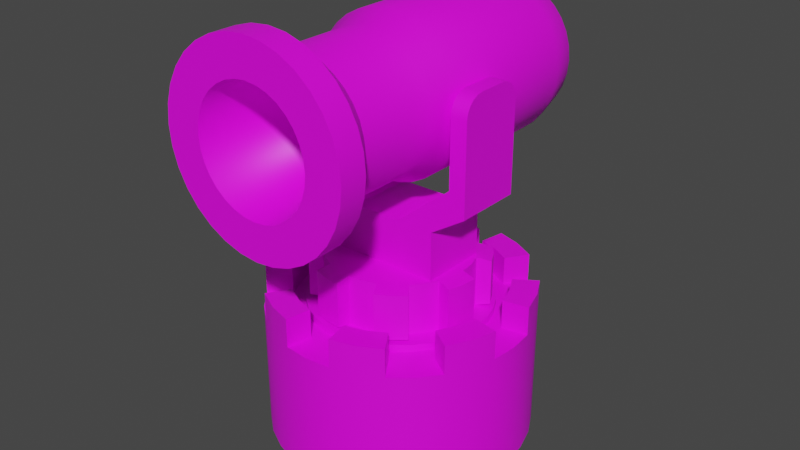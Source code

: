 # Source: Direct.blend  (saved by Blender 3.6.13; exported with 4.5.12 LTS)
import bpy
from mathutils import Matrix  # noqa: F401  (used for matrix-valued properties, if any)

bpy.ops.wm.read_factory_settings(use_empty=True)
scene = bpy.context.scene
scene.name = 'Scene'

# ---- images (referenced by path relative to the original .blend; pixels are not part of the script)
import os
ASSET_DIR = os.environ.get("B2B_ASSET_DIR", "")  # directory of the original .blend (textures are referenced by path, not embedded)
HERE = os.path.dirname(os.path.abspath(__file__))  # packed textures are extracted next to this script under _unpacked/

def load_image(name, relpath, width, height, colorspace="sRGB"):
    """Load a texture the original file referenced (path relative to the .blend, or extracted next to this script)."""
    p = next((c for c in (os.path.join(HERE, relpath), os.path.join(ASSET_DIR, relpath)) if relpath and os.path.exists(c)), "")
    if p:
        img = bpy.data.images.load(p, check_existing=True)
        img.name = name
    else:  # same state as the original file: an image datablock whose file is absent (Cycles renders it pink)
        img = bpy.data.images.new(name, width, height)
        img.source = "FILE"
        img.filepath = "//" + (relpath or name)
    img.colorspace_settings.name = colorspace
    return img
img_maincolors_png = load_image('MainColors.png', 'MainColors.psd', 1024, 1024, 'sRGB')

# ---- materials (node trees are filled in below, after node groups)
mat_maincolors = bpy.data.materials.new('MainColors')
mat_maincolors.use_transparent_shadow = False

# ---- node groups
ng_auto_smooth = bpy.data.node_groups.new('Auto Smooth', 'GeometryNodeTree')
_s = ng_auto_smooth.interface.new_socket(name='Geometry', in_out='OUTPUT', socket_type='NodeSocketGeometry')
_s = ng_auto_smooth.interface.new_socket(name='Geometry', in_out='INPUT', socket_type='NodeSocketGeometry')
_s = ng_auto_smooth.interface.new_socket(name='Angle', in_out='INPUT', socket_type='NodeSocketFloat')
_s.subtype = 'ANGLE'
_s.min_value = 0.0
_s.max_value = 3.142
ng_auto_smooth.is_modifier = True
_N = ng_auto_smooth.nodes; _L = ng_auto_smooth.links
n0 = _N.new('NodeGroupOutput'); n0.name = 'Group Output'; n0.location = (480, -100)
n1 = _N.new('NodeGroupInput'); n1.name = 'Group Input'; n1.location = (-420, -300)
n2 = _N.new('NodeGroupInput'); n2.name = 'Group Input.001'; n2.location = (-60, -100)
n3 = _N.new('GeometryNodeSetShadeSmooth'); n3.name = 'Set Shade Smooth'; n3.location = (120, -100)
n3.domain = 'EDGE'
n4 = _N.new('GeometryNodeSetShadeSmooth'); n4.name = 'Set Shade Smooth.001'; n4.location = (300, -100)
n5 = _N.new('GeometryNodeInputMeshEdgeAngle'); n5.name = 'Edge Angle'; n5.location = (-420, -220)
n6 = _N.new('GeometryNodeInputEdgeSmooth'); n6.name = 'Is Edge Smooth'; n6.location = (-60, -160)
n7 = _N.new('GeometryNodeInputShadeSmooth'); n7.name = 'Is Face Smooth'; n7.location = (-240, -340)
n8 = _N.new('FunctionNodeBooleanMath'); n8.name = 'Boolean Math'; n8.location = (-60, -220)
n9 = _N.new('FunctionNodeCompare'); n9.name = 'Compare'; n9.location = (-240, -180)
n9.operation = 'LESS_EQUAL'
_L.new(n5.outputs[0], n9.inputs[0])
_L.new(n4.outputs[0], n0.inputs[0])
_L.new(n1.outputs[1], n9.inputs[1])
_L.new(n9.outputs[0], n8.inputs[0])
_L.new(n7.outputs[0], n8.inputs[1])
_L.new(n2.outputs[0], n3.inputs[0])
_L.new(n6.outputs[0], n3.inputs[1])
_L.new(n3.outputs[0], n4.inputs[0])
_L.new(n8.outputs[0], n3.inputs[2])
n0.is_active_output = True

# ---- material node trees
mat_maincolors.use_nodes = True; mat_maincolors.node_tree.nodes.clear()
_N = mat_maincolors.node_tree.nodes; _L = mat_maincolors.node_tree.links
n0 = _N.new('ShaderNodeOutputMaterial'); n0.name = 'Material Output'; n0.location = (300, 300)
n1 = _N.new('ShaderNodeTexImage'); n1.name = 'Image Texture'; n1.location = (-919, 405)
n1.image = img_maincolors_png
n2 = _N.new('ShaderNodeBsdfPrincipled'); n2.name = 'Principled BSDF'; n2.location = (-250, 369)
n2.distribution = 'GGX'
n2.subsurface_method = 'RANDOM_WALK_SKIN'
n2.inputs[3].default_value = 1.45
n2.inputs[27].default_value = (0.0, 0.0, 0.0, 1.0)
n2.inputs[28].default_value = 1.0
_L.new(n2.outputs[0], n0.inputs[0])
_L.new(n1.outputs[0], n2.inputs[0])
n0.is_active_output = True

# ---- world
world_world = bpy.data.worlds.new('World'); scene.world = world_world
world_world.use_nodes = True; world_world.node_tree.nodes.clear()
_N = world_world.node_tree.nodes; _L = world_world.node_tree.links
n0 = _N.new('ShaderNodeOutputWorld'); n0.name = 'World Output'; n0.location = (300, 300)
n1 = _N.new('ShaderNodeBackground'); n1.name = 'Background'; n1.location = (10, 300)
n1.inputs[0].default_value = (0.05088, 0.05088, 0.05088, 1.0)
_L.new(n1.outputs[0], n0.inputs[0])
n0.is_active_output = True
world_world.color = (0.8747, 0.0, 1.0)
world_world.use_sun_shadow = False
world_world.sun_shadow_jitter_overblur = 0.0

# ---- meshes
me_cylinder = bpy.data.meshes.new('Cylinder')
me_cylinder.from_pydata([(4.465e-08, 50.0, -31.18), (6.083, 50.0, -30.58), (11.93, 50.0, -28.81), (17.32, 50.0, -25.92), (22.05, 50.0, -22.05), (25.92, 50.0, -17.32), (28.81, 50.0, -11.93), (30.58, 50.0, -6.083), (31.18, 50.0, -2.469e-06), (30.58, 50.0, 6.083), (28.81, 50.0, 11.93), (25.92, 50.0, 17.32), (22.05, 50.0, 22.05), (17.32, 50.0, 25.92), (11.93, 50.0, 28.81), (6.083, 50.0, 30.58), (4.465e-08, 50.0, 31.18), (-6.083, 50.0, 30.58), (-11.93, 50.0, 28.81), (-17.32, 50.0, 25.92), (-22.05, 50.0, 22.05), (-25.92, 50.0, 17.32), (-28.81, 50.0, 11.93), (-30.58, 50.0, 6.083), (-31.18, 50.0, -2.469e-06), (-30.58, 50.0, -6.083), (-28.81, 50.0, -11.93), (-25.92, 50.0, -17.32), (-22.05, 50.0, -22.05), (-17.32, 50.0, -25.92), (-11.93, 50.0, -28.81), (-6.083, 50.0, -30.58), (8.779, 50.0, -44.14), (0.0, 50.0, -45.0), (17.22, 50.0, -41.57), (25.0, 50.0, -37.42), (31.82, 50.0, -31.82), (37.42, 50.0, -25.0), (41.57, 50.0, -17.22), (44.14, 50.0, -8.779), (45.0, 50.0, -2.424e-06), (44.14, 50.0, 8.779), (41.57, 50.0, 17.22), (37.42, 50.0, 25.0), (31.82, 50.0, 31.82), (25.0, 50.0, 37.42), (17.22, 50.0, 41.57), (8.779, 50.0, 44.14), (0.0, 50.0, 45.0), (-8.779, 50.0, 44.14), (-17.22, 50.0, 41.57), (-25.0, 50.0, 37.42), (-31.82, 50.0, 31.82), (-37.42, 50.0, 25.0), (-41.57, 50.0, 17.22), (-44.14, 50.0, 8.779), (-45.0, 50.0, -2.424e-06), (-44.14, 50.0, -8.779), (-41.57, 50.0, -17.22), (-37.42, 50.0, -25.0), (-31.82, 50.0, -31.82), (-25.0, 50.0, -37.42), (-17.22, 50.0, -41.57), (-8.779, 50.0, -44.14), (17.22, 60.0, -41.57), (8.779, 60.0, -44.14), (25.0, 60.0, -37.42), (41.57, 60.0, -17.22), (37.42, 60.0, -25.0), (44.14, 60.0, -8.779), (41.57, 60.0, 17.22), (44.14, 60.0, 8.779), (37.42, 60.0, 25.0), (17.22, 60.0, 41.57), (25.0, 60.0, 37.42), (8.779, 60.0, 44.14), (-17.22, 60.0, 41.57), (-8.779, 60.0, 44.14), (-25.0, 60.0, 37.42), (-41.57, 60.0, 17.22), (-37.42, 60.0, 25.0), (-44.14, 60.0, 8.779), (-41.57, 60.0, -17.22), (-44.14, 60.0, -8.779), (-37.42, 60.0, -25.0), (-17.22, 60.0, -41.57), (-25.0, 60.0, -37.42), (-8.779, 60.0, -44.14), (13.81, 60.0, -33.33), (7.038, 60.0, -35.38), (20.04, 60.0, -30.0), (33.33, 60.0, -13.81), (30.0, 60.0, -20.04), (35.38, 60.0, -7.038), (33.33, 60.0, 13.81), (35.38, 60.0, 7.038), (30.0, 60.0, 20.04), (13.81, 60.0, 33.33), (20.04, 60.0, 30.0), (7.038, 60.0, 35.38), (-13.81, 60.0, 33.33), (-7.038, 60.0, 35.38), (-20.04, 60.0, 30.0), (-33.33, 60.0, 13.81), (-30.0, 60.0, 20.04), (-35.38, 60.0, 7.038), (-33.33, 60.0, -13.81), (-35.38, 60.0, -7.038), (-30.0, 60.0, -20.04), (-13.81, 60.0, -33.33), (-20.04, 60.0, -30.0), (-7.038, 60.0, -35.38), (-5.96e-08, -1.7e-06, -38.88), (0.0, 6.089, -45.0), (7.585, -1.667e-06, -38.13), (8.779, 6.089, -44.14), (14.88, -1.57e-06, -35.92), (17.22, 6.089, -41.57), (21.6, -1.413e-06, -32.33), (25.0, 6.089, -37.42), (27.49, -1.202e-06, -27.49), (31.82, 6.089, -31.82), (32.33, -9.442e-07, -21.6), (37.42, 6.089, -25.0), (35.92, -6.504e-07, -14.88), (41.57, 6.089, -17.22), (38.13, -3.316e-07, -7.585), (44.14, 6.089, -8.779), (38.88, -2.605e-15, -5.96e-08), (45.0, 6.089, -2.952e-07), (38.13, 3.316e-07, 7.585), (44.14, 6.089, 8.779), (35.92, 6.504e-07, 14.88), (41.57, 6.089, 17.22), (32.33, 9.442e-07, 21.6), (37.42, 6.089, 25.0), (27.49, 1.202e-06, 27.49), (31.82, 6.089, 31.82), (21.6, 1.413e-06, 32.33), (25.0, 6.089, 37.42), (14.88, 1.57e-06, 35.92), (17.22, 6.089, 41.57), (7.585, 1.667e-06, 38.13), (8.779, 6.089, 44.14), (5.96e-08, 1.7e-06, 38.88), (0.0, 6.089, 45.0), (-7.585, 1.667e-06, 38.13), (-8.779, 6.089, 44.14), (-14.88, 1.57e-06, 35.92), (-17.22, 6.089, 41.57), (-21.6, 1.413e-06, 32.33), (-25.0, 6.089, 37.42), (-27.49, 1.202e-06, 27.49), (-31.82, 6.089, 31.82), (-32.33, 9.442e-07, 21.6), (-37.42, 6.089, 25.0), (-35.92, 6.504e-07, 14.88), (-41.57, 6.089, 17.22), (-38.13, 3.316e-07, 7.585), (-44.14, 6.089, 8.779), (-38.88, 2.605e-15, 5.96e-08), (-45.0, 6.089, -2.952e-07), (-38.13, -3.316e-07, -7.585), (-44.14, 6.089, -8.779), (-35.92, -6.504e-07, -14.88), (-41.57, 6.089, -17.22), (-32.33, -9.442e-07, -21.6), (-37.42, 6.089, -25.0), (-27.49, -1.202e-06, -27.49), (-31.82, 6.089, -31.82), (-21.6, -1.413e-06, -32.33), (-25.0, 6.089, -37.42), (-14.88, -1.57e-06, -35.92), (-17.22, 6.089, -41.57), (-7.585, -1.667e-06, -38.13), (-8.779, 6.089, -44.14), (7.038, 50.0, -35.38), (4.465e-08, 50.0, -36.08), (13.81, 50.0, -33.33), (20.04, 50.0, -30.0), (25.51, 50.0, -25.51), (30.0, 50.0, -20.04), (33.33, 50.0, -13.81), (35.38, 50.0, -7.038), (36.08, 50.0, -2.469e-06), (35.38, 50.0, 7.038), (33.33, 50.0, 13.81), (30.0, 50.0, 20.04), (25.51, 50.0, 25.51), (20.04, 50.0, 30.0), (13.81, 50.0, 33.33), (7.038, 50.0, 35.38), (4.465e-08, 50.0, 36.08), (-7.038, 50.0, 35.38), (-13.81, 50.0, 33.33), (-20.04, 50.0, 30.0), (-25.51, 50.0, 25.51), (-30.0, 50.0, 20.04), (-33.33, 50.0, 13.81), (-35.38, 50.0, 7.038), (-36.08, 50.0, -2.469e-06), (-35.38, 50.0, -7.038), (-33.33, 50.0, -13.81), (-30.0, 50.0, -20.04), (-25.51, 50.0, -25.51), (-20.04, 50.0, -30.0), (-13.81, 50.0, -33.33), (-7.038, 50.0, -35.38), (6.083, 50.0, -30.58), (4.465e-08, 50.0, -31.18), (11.93, 50.0, -28.81), (17.32, 50.0, -25.92), (22.05, 50.0, -22.05), (25.92, 50.0, -17.32), (28.81, 50.0, -11.93), (30.58, 50.0, -6.083), (31.18, 50.0, -2.469e-06), (30.58, 50.0, 6.083), (28.81, 50.0, 11.93), (25.92, 50.0, 17.32), (22.05, 50.0, 22.05), (17.32, 50.0, 25.92), (11.93, 50.0, 28.81), (6.083, 50.0, 30.58), (4.465e-08, 50.0, 31.18), (-6.083, 50.0, 30.58), (-11.93, 50.0, 28.81), (-17.32, 50.0, 25.92), (-22.05, 50.0, 22.05), (-25.92, 50.0, 17.32), (-28.81, 50.0, 11.93), (-30.58, 50.0, 6.083), (-31.18, 50.0, -2.469e-06), (-30.58, 50.0, -6.083), (-28.81, 50.0, -11.93), (-25.92, 50.0, -17.32), (-22.05, 50.0, -22.05), (-17.32, 50.0, -25.92), (-11.93, 50.0, -28.81), (-6.083, 50.0, -30.58), (6.083, 52.5, -30.58), (1.704e-07, 52.5, -31.18), (11.93, 52.5, -28.81), (17.32, 52.5, -25.92), (22.05, 52.5, -22.05), (25.92, 52.5, -17.32), (28.81, 52.5, -11.93), (30.58, 52.5, -6.083), (31.18, 52.5, -2.578e-06), (30.58, 52.5, 6.083), (28.81, 52.5, 11.93), (25.92, 52.5, 17.32), (22.05, 52.5, 22.05), (17.32, 52.5, 25.92), (11.93, 52.5, 28.81), (6.083, 52.5, 30.58), (1.704e-07, 52.5, 31.18), (-6.083, 52.5, 30.58), (-11.93, 52.5, 28.81), (-17.32, 52.5, 25.92), (-22.05, 52.5, 22.05), (-25.92, 52.5, 17.32), (-28.81, 52.5, 11.93), (-30.58, 52.5, 6.083), (-31.18, 52.5, -2.578e-06), (-30.58, 52.5, -6.083), (-28.81, 52.5, -11.93), (-25.92, 52.5, -17.32), (-22.05, 52.5, -22.05), (-17.32, 52.5, -25.92), (-11.93, 52.5, -28.81), (-6.083, 52.5, -30.58)], [], [(175, 63, 33, 113), (117, 34, 35, 119), (119, 35, 36, 121), (121, 36, 37, 123), (123, 37, 38, 125), (125, 38, 39, 127), (127, 39, 40, 129), (129, 40, 41, 131), (131, 41, 42, 133), (133, 42, 43, 135), (135, 43, 44, 137), (137, 44, 45, 139), (139, 45, 46, 141), (141, 46, 47, 143), (143, 47, 48, 145), (145, 48, 49, 147), (147, 49, 50, 149), (149, 50, 51, 151), (151, 51, 52, 153), (153, 52, 53, 155), (155, 53, 54, 157), (157, 54, 55, 159), (159, 55, 56, 161), (161, 56, 57, 163), (163, 57, 58, 165), (165, 58, 59, 167), (167, 59, 60, 169), (169, 60, 61, 171), (171, 61, 62, 173), (173, 62, 63, 175), (14, 13, 221, 222), (115, 32, 34, 117), (113, 33, 32, 115), (177, 176, 32, 33), (49, 193, 101, 77), (198, 199, 105, 103), (179, 180, 36, 35), (180, 181, 37, 36), (179, 35, 66, 90), (58, 57, 83, 82), (183, 184, 40, 39), (184, 185, 41, 40), (197, 198, 103, 104), (61, 205, 110, 86), (187, 188, 44, 43), (188, 189, 45, 44), (191, 47, 75, 99), (62, 61, 86, 85), (191, 192, 48, 47), (192, 193, 49, 48), (32, 176, 89, 65), (182, 183, 93, 91), (195, 196, 52, 51), (196, 197, 53, 52), (35, 34, 64, 66), (203, 59, 84, 108), (199, 200, 56, 55), (200, 201, 57, 56), (181, 182, 91, 92), (45, 189, 98, 74), (203, 204, 60, 59), (204, 205, 61, 60), (194, 195, 102, 100), (39, 38, 67, 69), (207, 177, 33, 63), (89, 88, 64, 65), (88, 90, 66, 64), (92, 91, 67, 68), (91, 93, 69, 67), (95, 94, 70, 71), (94, 96, 72, 70), (98, 97, 73, 74), (97, 99, 75, 73), (101, 100, 76, 77), (100, 102, 78, 76), (104, 103, 79, 80), (103, 105, 81, 79), (107, 106, 82, 83), (106, 108, 84, 82), (110, 109, 85, 86), (109, 111, 87, 85), (185, 186, 94, 95), (54, 53, 80, 79), (207, 63, 87, 111), (63, 62, 85, 87), (186, 187, 96, 94), (37, 181, 92, 68), (50, 49, 77, 76), (195, 51, 78, 102), (59, 58, 82, 84), (201, 202, 106, 107), (46, 45, 74, 73), (183, 39, 69, 93), (55, 54, 79, 81), (202, 203, 108, 106), (53, 197, 104, 80), (189, 190, 97, 98), (42, 41, 71, 70), (51, 50, 76, 78), (190, 191, 99, 97), (41, 185, 95, 71), (176, 178, 88, 89), (199, 55, 81, 105), (38, 37, 68, 67), (47, 46, 73, 75), (178, 179, 90, 88), (205, 206, 109, 110), (187, 43, 72, 96), (34, 32, 65, 64), (43, 42, 70, 72), (206, 207, 111, 109), (57, 201, 107, 83), (193, 194, 100, 101), (113, 115, 114, 112), (115, 117, 116, 114), (117, 119, 118, 116), (119, 121, 120, 118), (121, 123, 122, 120), (123, 125, 124, 122), (125, 127, 126, 124), (127, 129, 128, 126), (129, 131, 130, 128), (131, 133, 132, 130), (133, 135, 134, 132), (135, 137, 136, 134), (137, 139, 138, 136), (139, 141, 140, 138), (141, 143, 142, 140), (143, 145, 144, 142), (145, 147, 146, 144), (147, 149, 148, 146), (149, 151, 150, 148), (151, 153, 152, 150), (153, 155, 154, 152), (155, 157, 156, 154), (157, 159, 158, 156), (159, 161, 160, 158), (161, 163, 162, 160), (163, 165, 164, 162), (165, 167, 166, 164), (167, 169, 168, 166), (169, 171, 170, 168), (171, 173, 172, 170), (173, 175, 174, 172), (175, 113, 112, 174), (112, 114, 116, 118, 120, 122, 124, 126, 128, 130, 132, 134, 136, 138, 140, 142, 144, 146, 148, 150, 152, 154, 156, 158, 160, 162, 164, 166, 168, 170, 172, 174), (0, 1, 176, 177), (1, 2, 178, 176), (2, 3, 179, 178), (3, 4, 180, 179), (4, 5, 181, 180), (5, 6, 182, 181), (6, 7, 183, 182), (7, 8, 184, 183), (8, 9, 185, 184), (9, 10, 186, 185), (10, 11, 187, 186), (11, 12, 188, 187), (12, 13, 189, 188), (13, 14, 190, 189), (14, 15, 191, 190), (15, 16, 192, 191), (16, 17, 193, 192), (17, 18, 194, 193), (18, 19, 195, 194), (19, 20, 196, 195), (20, 21, 197, 196), (21, 22, 198, 197), (22, 23, 199, 198), (23, 24, 200, 199), (24, 25, 201, 200), (25, 26, 202, 201), (26, 27, 203, 202), (27, 28, 204, 203), (28, 29, 205, 204), (29, 30, 206, 205), (30, 31, 207, 206), (31, 0, 177, 207), (225, 224, 256, 257), (1, 0, 209, 208), (28, 27, 235, 236), (15, 14, 222, 223), (2, 1, 208, 210), (29, 28, 236, 237), (16, 15, 223, 224), (3, 2, 210, 211), (30, 29, 237, 238), (17, 16, 224, 225), (4, 3, 211, 212), (31, 30, 238, 239), (18, 17, 225, 226), (5, 4, 212, 213), (0, 31, 239, 209), (19, 18, 226, 227), (6, 5, 213, 214), (20, 19, 227, 228), (7, 6, 214, 215), (21, 20, 228, 229), (8, 7, 215, 216), (22, 21, 229, 230), (9, 8, 216, 217), (23, 22, 230, 231), (10, 9, 217, 218), (24, 23, 231, 232), (11, 10, 218, 219), (25, 24, 232, 233), (12, 11, 219, 220), (26, 25, 233, 234), (13, 12, 220, 221), (27, 26, 234, 235), (240, 241, 271, 270, 269, 268, 267, 266, 265, 264, 263, 262, 261, 260, 259, 258, 257, 256, 255, 254, 253, 252, 251, 250, 249, 248, 247, 246, 245, 244, 243, 242), (212, 211, 243, 244), (239, 238, 270, 271), (226, 225, 257, 258), (213, 212, 244, 245), (209, 239, 271, 241), (227, 226, 258, 259), (214, 213, 245, 246), (228, 227, 259, 260), (215, 214, 246, 247), (229, 228, 260, 261), (216, 215, 247, 248), (230, 229, 261, 262), (217, 216, 248, 249), (231, 230, 262, 263), (218, 217, 249, 250), (232, 231, 263, 264), (219, 218, 250, 251), (233, 232, 264, 265), (220, 219, 251, 252), (234, 233, 265, 266), (221, 220, 252, 253), (235, 234, 266, 267), (222, 221, 253, 254), (208, 209, 241, 240), (236, 235, 267, 268), (223, 222, 254, 255), (210, 208, 240, 242), (237, 236, 268, 269), (224, 223, 255, 256), (211, 210, 242, 243), (238, 237, 269, 270)])
me_cylinder.polygons.foreach_set('use_smooth', [True] * 242)
_uv = me_cylinder.uv_layers.new(name='UVMap')
_uv.uv.foreach_set('vector', [0.003948, 0.882, 0.003948, 0.9045, 0.003948, 0.9045, 0.003948, 0.882, 0.003948, 0.882, 0.003948, 0.9045, 0.003948, 0.9045, 0.003948, 0.882, 0.003948, 0.882, 0.003948, 0.9045, 0.003948, 0.9045, 0.003948, 0.882, 0.003948, 0.882, 0.003948, 0.9045, 0.003948, 0.9045, 0.003948, 0.882, 0.003948, 0.882, 0.003948, 0.9045, 0.003948, 0.9045, 0.003948, 0.882, 0.003948, 0.882, 0.003948, 0.9045, 0.003948, 0.9045, 0.003948, 0.882, 0.003948, 0.882, 0.003948, 0.9045, 0.003948, 0.9045, 0.003948, 0.882, 0.003948, 0.882, 0.003948, 0.9045, 0.003948, 0.9045, 0.003948, 0.882, 0.003948, 0.882, 0.003948, 0.9045, 0.003948, 0.9045, 0.003948, 0.882, 0.003948, 0.882, 0.003948, 0.9045, 0.003948, 0.9045, 0.003948, 0.882, 0.003948, 0.882, 0.003948, 0.9045, 0.003948, 0.9045, 0.003948, 0.882, 0.003948, 0.882, 0.003948, 0.9045, 0.003948, 0.9045, 0.003948, 0.882, 0.003948, 0.882, 0.003948, 0.9045, 0.003948, 0.9045, 0.003948, 0.882, 0.003948, 0.882, 0.003948, 0.9045, 0.003948, 0.9045, 0.003948, 0.882, 0.003948, 0.882, 0.003948, 0.9045, 0.003948, 0.9045, 0.003948, 0.882, 0.003948, 0.882, 0.003948, 0.9045, 0.003948, 0.9045, 0.003948, 0.882, 0.003948, 0.882, 0.003948, 0.9045, 0.003948, 0.9045, 0.003948, 0.882, 0.003948, 0.882, 0.003948, 0.9045, 0.003948, 0.9045, 0.003948, 0.882, 0.003948, 0.882, 0.003948, 0.9045, 0.003948, 0.9045, 0.003948, 0.882, 0.003948, 0.882, 0.003948, 0.9045, 0.003948, 0.9045, 0.003948, 0.882, 0.003948, 0.882, 0.003948, 0.9045, 0.003948, 0.9045, 0.003948, 0.882, 0.003948, 0.882, 0.003948, 0.9045, 0.003948, 0.9045, 0.003948, 0.882, 0.003948, 0.882, 0.003948, 0.9045, 0.003948, 0.9045, 0.003948, 0.882, 0.003948, 0.882, 0.003948, 0.9045, 0.003948, 0.9045, 0.003948, 0.882, 0.003948, 0.882, 0.003948, 0.9045, 0.003948, 0.9045, 0.003948, 0.882, 0.003948, 0.882, 0.003948, 0.9045, 0.003948, 0.9045, 0.003948, 0.882, 0.003948, 0.882, 0.003948, 0.9045, 0.003948, 0.9045, 0.003948, 0.882, 0.003948, 0.882, 0.003948, 0.9045, 0.003948, 0.9045, 0.003948, 0.882, 0.003948, 0.882, 0.003948, 0.9045, 0.003948, 0.9045, 0.003948, 0.882, 0.003948, 0.882, 0.003948, 0.9045, 0.003948, 0.9045, 0.003948, 0.882, 0.003948, 0.9045, 0.003948, 0.9045, 0.003948, 0.9045, 0.003948, 0.9045, 0.003948, 0.882, 0.003948, 0.9045, 0.003948, 0.9045, 0.003948, 0.882, 0.003948, 0.882, 0.003948, 0.9045, 0.003948, 0.9045, 0.003948, 0.882, 0.003948, 0.9045, 0.003948, 0.9045, 0.003948, 0.9045, 0.003948, 0.9045, 0.003948, 0.9045, 0.003948, 0.9045, 0.003948, 0.9096, 0.003948, 0.9096, 0.003948, 0.9045, 0.003948, 0.9045, 0.003948, 0.9096, 0.003948, 0.9096, 0.003948, 0.9045, 0.003948, 0.9045, 0.003948, 0.9045, 0.003948, 0.9045, 0.003948, 0.9045, 0.003948, 0.9045, 0.003948, 0.9045, 0.003948, 0.9045, 0.003948, 0.9045, 0.003948, 0.9045, 0.003948, 0.9096, 0.003948, 0.9096, 0.003948, 0.9045, 0.003948, 0.9045, 0.003948, 0.9096, 0.003948, 0.9096, 0.003948, 0.9045, 0.003948, 0.9045, 0.003948, 0.9045, 0.003948, 0.9045, 0.003948, 0.9045, 0.003948, 0.9045, 0.003948, 0.9045, 0.003948, 0.9045, 0.003948, 0.9045, 0.003948, 0.9045, 0.003948, 0.9096, 0.003948, 0.9096, 0.003948, 0.9045, 0.003948, 0.9045, 0.003948, 0.9096, 0.003948, 0.9096, 0.003948, 0.9045, 0.003948, 0.9045, 0.003948, 0.9045, 0.003948, 0.9045, 0.003948, 0.9045, 0.003948, 0.9045, 0.003948, 0.9045, 0.003948, 0.9045, 0.003948, 0.9045, 0.003948, 0.9045, 0.003948, 0.9096, 0.003948, 0.9096, 0.003948, 0.9045, 0.003948, 0.9045, 0.003948, 0.9096, 0.003948, 0.9096, 0.003948, 0.9045, 0.003948, 0.9045, 0.003948, 0.9045, 0.003948, 0.9045, 0.003948, 0.9045, 0.003948, 0.9045, 0.003948, 0.9045, 0.003948, 0.9045, 0.003948, 0.9045, 0.003948, 0.9045, 0.003948, 0.9096, 0.003948, 0.9096, 0.003948, 0.9045, 0.003948, 0.9045, 0.003948, 0.9096, 0.003948, 0.9096, 0.003948, 0.9045, 0.003948, 0.9045, 0.003948, 0.9045, 0.003948, 0.9045, 0.003948, 0.9045, 0.003948, 0.9045, 0.003948, 0.9045, 0.003948, 0.9045, 0.003948, 0.9045, 0.003948, 0.9045, 0.003948, 0.9096, 0.003948, 0.9096, 0.003948, 0.9045, 0.003948, 0.9045, 0.003948, 0.9096, 0.003948, 0.9096, 0.003948, 0.9045, 0.003948, 0.9045, 0.003948, 0.9045, 0.003948, 0.9045, 0.003948, 0.9045, 0.003948, 0.9045, 0.003948, 0.9045, 0.003948, 0.9045, 0.003948, 0.9045, 0.003948, 0.9045, 0.003948, 0.9096, 0.003948, 0.9096, 0.003948, 0.9045, 0.003948, 0.9045, 0.003948, 0.9096, 0.003948, 0.9096, 0.003948, 0.9045, 0.003948, 0.9045, 0.003948, 0.9045, 0.003948, 0.9045, 0.003948, 0.9045, 0.003948, 0.9045, 0.003948, 0.9045, 0.003948, 0.9045, 0.003948, 0.9045, 0.003948, 0.9045, 0.003948, 0.9096, 0.003948, 0.9096, 0.003948, 0.9045, 0.003948, 0.9045, 0.003948, 0.9096, 0.003948, 0.9096, 0.003948, 0.9045, 0.003948, 0.9045, 0.003948, 0.9045, 0.003948, 0.9045, 0.003948, 0.9096, 0.003948, 0.9096, 0.003948, 0.9096, 0.003948, 0.9096, 0.003948, 0.9096, 0.003948, 0.9096, 0.003948, 0.9096, 0.003948, 0.9096, 0.003948, 0.9096, 0.003948, 0.9096, 0.003948, 0.9096, 0.003948, 0.9096, 0.003948, 0.9096, 0.003948, 0.9096, 0.003948, 0.9096, 0.003948, 0.9096, 0.003948, 0.9096, 0.003948, 0.9096, 0.003948, 0.9096, 0.003948, 0.9096, 0.003948, 0.9096, 0.003948, 0.9096, 0.003948, 0.9096, 0.003948, 0.9096, 0.003948, 0.9096, 0.003948, 0.9096, 0.003948, 0.9096, 0.003948, 0.9096, 0.003948, 0.9096, 0.003948, 0.9096, 0.003948, 0.9096, 0.003948, 0.9096, 0.003948, 0.9096, 0.003948, 0.9096, 0.003948, 0.9096, 0.003948, 0.9096, 0.003948, 0.9096, 0.003948, 0.9096, 0.003948, 0.9096, 0.003948, 0.9096, 0.003948, 0.9096, 0.003948, 0.9096, 0.003948, 0.9096, 0.003948, 0.9096, 0.003948, 0.9096, 0.003948, 0.9096, 0.003948, 0.9096, 0.003948, 0.9096, 0.003948, 0.9096, 0.003948, 0.9096, 0.003948, 0.9096, 0.003948, 0.9096, 0.003948, 0.9096, 0.003948, 0.9096, 0.003948, 0.9096, 0.003948, 0.9096, 0.003948, 0.9096, 0.003948, 0.9096, 0.003948, 0.9096, 0.003948, 0.9096, 0.003948, 0.9096, 0.003948, 0.9096, 0.003948, 0.9096, 0.003948, 0.9096, 0.003948, 0.9045, 0.003948, 0.9045, 0.003948, 0.9096, 0.003948, 0.9096, 0.003948, 0.9045, 0.003948, 0.9045, 0.003948, 0.9096, 0.003948, 0.9096, 0.003948, 0.9045, 0.003948, 0.9045, 0.003948, 0.9096, 0.003948, 0.9096, 0.003948, 0.9045, 0.003948, 0.9045, 0.003948, 0.9096, 0.003948, 0.9096, 0.003948, 0.9045, 0.003948, 0.9045, 0.003948, 0.9096, 0.003948, 0.9096, 0.003948, 0.9045, 0.003948, 0.9045, 0.003948, 0.9096, 0.003948, 0.9096, 0.003948, 0.9045, 0.003948, 0.9045, 0.003948, 0.9096, 0.003948, 0.9096, 0.003948, 0.9045, 0.003948, 0.9045, 0.003948, 0.9096, 0.003948, 0.9096, 0.003948, 0.9045, 0.003948, 0.9045, 0.003948, 0.9096, 0.003948, 0.9096, 0.003948, 0.9045, 0.003948, 0.9045, 0.003948, 0.9096, 0.003948, 0.9096, 0.003948, 0.9045, 0.003948, 0.9045, 0.003948, 0.9096, 0.003948, 0.9096, 0.003948, 0.9045, 0.003948, 0.9045, 0.003948, 0.9096, 0.003948, 0.9096, 0.003948, 0.9045, 0.003948, 0.9045, 0.003948, 0.9096, 0.003948, 0.9096, 0.003948, 0.9045, 0.003948, 0.9045, 0.003948, 0.9096, 0.003948, 0.9096, 0.003948, 0.9045, 0.003948, 0.9045, 0.003948, 0.9096, 0.003948, 0.9096, 0.003948, 0.9045, 0.003948, 0.9045, 0.003948, 0.9096, 0.003948, 0.9096, 0.003948, 0.9045, 0.003948, 0.9045, 0.003948, 0.9096, 0.003948, 0.9096, 0.003948, 0.9045, 0.003948, 0.9045, 0.003948, 0.9096, 0.003948, 0.9096, 0.003948, 0.9045, 0.003948, 0.9045, 0.003948, 0.9096, 0.003948, 0.9096, 0.003948, 0.9045, 0.003948, 0.9045, 0.003948, 0.9096, 0.003948, 0.9096, 0.003948, 0.9045, 0.003948, 0.9045, 0.003948, 0.9096, 0.003948, 0.9096, 0.003948, 0.9045, 0.003948, 0.9045, 0.003948, 0.9096, 0.003948, 0.9096, 0.003948, 0.9045, 0.003948, 0.9045, 0.003948, 0.9096, 0.003948, 0.9096, 0.003948, 0.9045, 0.003948, 0.9045, 0.003948, 0.9096, 0.003948, 0.9096, 0.003948, 0.9045, 0.003948, 0.9045, 0.003948, 0.9096, 0.003948, 0.9096, 0.003948, 0.9045, 0.003948, 0.9045, 0.003948, 0.9096, 0.003948, 0.9096, 0.003948, 0.9045, 0.003948, 0.9045, 0.003948, 0.9096, 0.003948, 0.9096, 0.003948, 0.9045, 0.003948, 0.9045, 0.003948, 0.9096, 0.003948, 0.9096, 0.003948, 0.9045, 0.003948, 0.9045, 0.003948, 0.9096, 0.003948, 0.9096, 0.003948, 0.9045, 0.003948, 0.9045, 0.003948, 0.9096, 0.003948, 0.9096, 0.003948, 0.9045, 0.003948, 0.9045, 0.003948, 0.9096, 0.003948, 0.9096, 0.003948, 0.9045, 0.003948, 0.9045, 0.003948, 0.9096, 0.003948, 0.9096, 0.003948, 0.882, 0.003948, 0.882, 0.003948, 0.8789, 0.003948, 0.8789, 0.003948, 0.882, 0.003948, 0.882, 0.003948, 0.8789, 0.003948, 0.8789, 0.003948, 0.882, 0.003948, 0.882, 0.003948, 0.8789, 0.003948, 0.8789, 0.003948, 0.882, 0.003948, 0.882, 0.003948, 0.8789, 0.003948, 0.8789, 0.003948, 0.882, 0.003948, 0.882, 0.003948, 0.8789, 0.003948, 0.8789, 0.003948, 0.882, 0.003948, 0.882, 0.003948, 0.8789, 0.003948, 0.8789, 0.003948, 0.882, 0.003948, 0.882, 0.003948, 0.8789, 0.003948, 0.8789, 0.003948, 0.882, 0.003948, 0.882, 0.003948, 0.8789, 0.003948, 0.8789, 0.003948, 0.882, 0.003948, 0.882, 0.003948, 0.8789, 0.003948, 0.8789, 0.003948, 0.882, 0.003948, 0.882, 0.003948, 0.8789, 0.003948, 0.8789, 0.003948, 0.882, 0.003948, 0.882, 0.003948, 0.8789, 0.003948, 0.8789, 0.003948, 0.882, 0.003948, 0.882, 0.003948, 0.8789, 0.003948, 0.8789, 0.003948, 0.882, 0.003948, 0.882, 0.003948, 0.8789, 0.003948, 0.8789, 0.003948, 0.882, 0.003948, 0.882, 0.003948, 0.8789, 0.003948, 0.8789, 0.003948, 0.882, 0.003948, 0.882, 0.003948, 0.8789, 0.003948, 0.8789, 0.003948, 0.882, 0.003948, 0.882, 0.003948, 0.8789, 0.003948, 0.8789, 0.003948, 0.882, 0.003948, 0.882, 0.003948, 0.8789, 0.003948, 0.8789, 0.003948, 0.882, 0.003948, 0.882, 0.003948, 0.8789, 0.003948, 0.8789, 0.003948, 0.882, 0.003948, 0.882, 0.003948, 0.8789, 0.003948, 0.8789, 0.003948, 0.882, 0.003948, 0.882, 0.003948, 0.8789, 0.003948, 0.8789, 0.003948, 0.882, 0.003948, 0.882, 0.003948, 0.8789, 0.003948, 0.8789, 0.003948, 0.882, 0.003948, 0.882, 0.003948, 0.8789, 0.003948, 0.8789, 0.003948, 0.882, 0.003948, 0.882, 0.003948, 0.8789, 0.003948, 0.8789, 0.003948, 0.882, 0.003948, 0.882, 0.003948, 0.8789, 0.003948, 0.8789, 0.003948, 0.882, 0.003948, 0.882, 0.003948, 0.8789, 0.003948, 0.8789, 0.003948, 0.882, 0.003948, 0.882, 0.003948, 0.8789, 0.003948, 0.8789, 0.003948, 0.882, 0.003948, 0.882, 0.003948, 0.8789, 0.003948, 0.8789, 0.003948, 0.882, 0.003948, 0.882, 0.003948, 0.8789, 0.003948, 0.8789, 0.003948, 0.882, 0.003948, 0.882, 0.003948, 0.8789, 0.003948, 0.8789, 0.003948, 0.882, 0.003948, 0.882, 0.003948, 0.8789, 0.003948, 0.8789, 0.003948, 0.882, 0.003948, 0.882, 0.003948, 0.8789, 0.003948, 0.8789, 0.003948, 0.882, 0.003948, 0.882, 0.003948, 0.8789, 0.003948, 0.8789, 0.003948, 0.8789, 0.003948, 0.8789, 0.003948, 0.8789, 0.003948, 0.8789, 0.003948, 0.8789, 0.003948, 0.8789, 0.003948, 0.8789, 0.003948, 0.8789, 0.003948, 0.8789, 0.003948, 0.8789, 0.003948, 0.8789, 0.003948, 0.8789, 0.003948, 0.8789, 0.003948, 0.8789, 0.003948, 0.8789, 0.003948, 0.8789, 0.003948, 0.8789, 0.003948, 0.8789, 0.003948, 0.8789, 0.003948, 0.8789, 0.003948, 0.8789, 0.003948, 0.8789, 0.003948, 0.8789, 0.003948, 0.8789, 0.003948, 0.8789, 0.003948, 0.8789, 0.003948, 0.8789, 0.003948, 0.8789, 0.003948, 0.8789, 0.003948, 0.8789, 0.003948, 0.8789, 0.003948, 0.8789, 0.003948, 0.9045, 0.003948, 0.9045, 0.003948, 0.9045, 0.003948, 0.9045, 0.003948, 0.9045, 0.003948, 0.9045, 0.003948, 0.9045, 0.003948, 0.9045, 0.003948, 0.9045, 0.003948, 0.9045, 0.003948, 0.9045, 0.003948, 0.9045, 0.003948, 0.9045, 0.003948, 0.9045, 0.003948, 0.9045, 0.003948, 0.9045, 0.003948, 0.9045, 0.003948, 0.9045, 0.003948, 0.9045, 0.003948, 0.9045, 0.003948, 0.9045, 0.003948, 0.9045, 0.003948, 0.9045, 0.003948, 0.9045, 0.003948, 0.9045, 0.003948, 0.9045, 0.003948, 0.9045, 0.003948, 0.9045, 0.003948, 0.9045, 0.003948, 0.9045, 0.003948, 0.9045, 0.003948, 0.9045, 0.003948, 0.9045, 0.003948, 0.9045, 0.003948, 0.9045, 0.003948, 0.9045, 0.003948, 0.9045, 0.003948, 0.9045, 0.003948, 0.9045, 0.003948, 0.9045, 0.003948, 0.9045, 0.003948, 0.9045, 0.003948, 0.9045, 0.003948, 0.9045, 0.003948, 0.9045, 0.003948, 0.9045, 0.003948, 0.9045, 0.003948, 0.9045, 0.003948, 0.9045, 0.003948, 0.9045, 0.003948, 0.9045, 0.003948, 0.9045, 0.003948, 0.9045, 0.003948, 0.9045, 0.003948, 0.9045, 0.003948, 0.9045, 0.003948, 0.9045, 0.003948, 0.9045, 0.003948, 0.9045, 0.003948, 0.9045, 0.003948, 0.9045, 0.003948, 0.9045, 0.003948, 0.9045, 0.003948, 0.9045, 0.003948, 0.9045, 0.003948, 0.9045, 0.003948, 0.9045, 0.003948, 0.9045, 0.003948, 0.9045, 0.003948, 0.9045, 0.003948, 0.9045, 0.003948, 0.9045, 0.003948, 0.9045, 0.003948, 0.9045, 0.003948, 0.9045, 0.003948, 0.9045, 0.003948, 0.9045, 0.003948, 0.9045, 0.003948, 0.9045, 0.003948, 0.9045, 0.003948, 0.9045, 0.003948, 0.9045, 0.003948, 0.9045, 0.003948, 0.9045, 0.003948, 0.9045, 0.003948, 0.9045, 0.003948, 0.9045, 0.003948, 0.9045, 0.003948, 0.9045, 0.003948, 0.9045, 0.003948, 0.9045, 0.003948, 0.9045, 0.003948, 0.9045, 0.003948, 0.9045, 0.003948, 0.9045, 0.003948, 0.9045, 0.003948, 0.9045, 0.003948, 0.9045, 0.003948, 0.9045, 0.003948, 0.9045, 0.003948, 0.9045, 0.003948, 0.9045, 0.003948, 0.9045, 0.003948, 0.9045, 0.003948, 0.9045, 0.003948, 0.9045, 0.003948, 0.9045, 0.003948, 0.9045, 0.003948, 0.9045, 0.003948, 0.9045, 0.003948, 0.9045, 0.003948, 0.9045, 0.003948, 0.9045, 0.003948, 0.9045, 0.003948, 0.9045, 0.003948, 0.9045, 0.003948, 0.9045, 0.003948, 0.9045, 0.003948, 0.9045, 0.003948, 0.9045, 0.003948, 0.9045, 0.003948, 0.9045, 0.003948, 0.9045, 0.003948, 0.9045, 0.003948, 0.9045, 0.003948, 0.9045, 0.003948, 0.9045, 0.003948, 0.9045, 0.003948, 0.9045, 0.003948, 0.9045, 0.003948, 0.9058, 0.003948, 0.9058, 0.003948, 0.9045, 0.003948, 0.9045, 0.003948, 0.9045, 0.003948, 0.9045, 0.003948, 0.9045, 0.003948, 0.9045, 0.003948, 0.9045, 0.003948, 0.9045, 0.003948, 0.9045, 0.003948, 0.9045, 0.003948, 0.9045, 0.003948, 0.9045, 0.003948, 0.9045, 0.003948, 0.9045, 0.003948, 0.9045, 0.003948, 0.9045, 0.003948, 0.9045, 0.003948, 0.9045, 0.003948, 0.9045, 0.003948, 0.9045, 0.003948, 0.9045, 0.003948, 0.9045, 0.003948, 0.9045, 0.003948, 0.9045, 0.003948, 0.9045, 0.003948, 0.9045, 0.003948, 0.9045, 0.003948, 0.9045, 0.003948, 0.9045, 0.003948, 0.9045, 0.003948, 0.9045, 0.003948, 0.9045, 0.003948, 0.9045, 0.003948, 0.9045, 0.003948, 0.9045, 0.003948, 0.9045, 0.003948, 0.9045, 0.003948, 0.9045, 0.003948, 0.9045, 0.003948, 0.9045, 0.003948, 0.9045, 0.003948, 0.9045, 0.003948, 0.9045, 0.003948, 0.9045, 0.003948, 0.9045, 0.003948, 0.9045, 0.003948, 0.9045, 0.003948, 0.9045, 0.003948, 0.9045, 0.003948, 0.9045, 0.003948, 0.9045, 0.003948, 0.9045, 0.003948, 0.9045, 0.003948, 0.9045, 0.003948, 0.9045, 0.003948, 0.9045, 0.003948, 0.9045, 0.003948, 0.9045, 0.003948, 0.9045, 0.003948, 0.9045, 0.003948, 0.9045, 0.003948, 0.9045, 0.003948, 0.9045, 0.003948, 0.9045, 0.003948, 0.9045, 0.003948, 0.9045, 0.003948, 0.9045, 0.003948, 0.9045, 0.003948, 0.9045, 0.003948, 0.9045, 0.003948, 0.9045, 0.003948, 0.9045, 0.003948, 0.9045, 0.003948, 0.9045, 0.003948, 0.9045, 0.003948, 0.9045, 0.003948, 0.9045, 0.003948, 0.9045, 0.003948, 0.9045, 0.003948, 0.9045, 0.003948, 0.9045, 0.003948, 0.9045, 0.003948, 0.9045, 0.003948, 0.9045, 0.003948, 0.9045, 0.003948, 0.9045, 0.003948, 0.9045, 0.003948, 0.9045, 0.003948, 0.9045, 0.003948, 0.9045, 0.003948, 0.9045, 0.003948, 0.9045, 0.003948, 0.9045, 0.003948, 0.9045, 0.003948, 0.9045, 0.003948, 0.9045, 0.003948, 0.9045, 0.003948, 0.9045, 0.003948, 0.9045, 0.003948, 0.9045, 0.003948, 0.9045, 0.003948, 0.9045, 0.003948, 0.9045, 0.003948, 0.9045, 0.003948, 0.9045, 0.003948, 0.9045, 0.003948, 0.9045, 0.003948, 0.9045, 0.003948, 0.9045, 0.003948, 0.9045, 0.003948, 0.9045, 0.003948, 0.9045, 0.003948, 0.9045, 0.003948, 0.9045, 0.003948, 0.9045, 0.003948, 0.9045, 0.003948, 0.9045, 0.003948, 0.9045, 0.003948, 0.9045, 0.003948, 0.9045, 0.003948, 0.9045, 0.003948, 0.9045, 0.003948, 0.9045, 0.003948, 0.9045, 0.003948, 0.9058, 0.003948, 0.9058, 0.003948, 0.9058, 0.003948, 0.9058, 0.003948, 0.9058, 0.003948, 0.9058, 0.003948, 0.9058, 0.003948, 0.9058, 0.003948, 0.9058, 0.003948, 0.9058, 0.003948, 0.9058, 0.003948, 0.9058, 0.003948, 0.9058, 0.003948, 0.9058, 0.003948, 0.9058, 0.003948, 0.9058, 0.003948, 0.9058, 0.003948, 0.9058, 0.003948, 0.9058, 0.003948, 0.9058, 0.003948, 0.9058, 0.003948, 0.9058, 0.003948, 0.9058, 0.003948, 0.9058, 0.003948, 0.9058, 0.003948, 0.9058, 0.003948, 0.9058, 0.003948, 0.9058, 0.003948, 0.9058, 0.003948, 0.9058, 0.003948, 0.9058, 0.003948, 0.9058, 0.003948, 0.9045, 0.003948, 0.9045, 0.003948, 0.9058, 0.003948, 0.9058, 0.003948, 0.9045, 0.003948, 0.9045, 0.003948, 0.9058, 0.003948, 0.9058, 0.003948, 0.9045, 0.003948, 0.9045, 0.003948, 0.9058, 0.003948, 0.9058, 0.003948, 0.9045, 0.003948, 0.9045, 0.003948, 0.9058, 0.003948, 0.9058, 0.003948, 0.9045, 0.003948, 0.9045, 0.003948, 0.9058, 0.003948, 0.9058, 0.003948, 0.9045, 0.003948, 0.9045, 0.003948, 0.9058, 0.003948, 0.9058, 0.003948, 0.9045, 0.003948, 0.9045, 0.003948, 0.9058, 0.003948, 0.9058, 0.003948, 0.9045, 0.003948, 0.9045, 0.003948, 0.9058, 0.003948, 0.9058, 0.003948, 0.9045, 0.003948, 0.9045, 0.003948, 0.9058, 0.003948, 0.9058, 0.003948, 0.9045, 0.003948, 0.9045, 0.003948, 0.9058, 0.003948, 0.9058, 0.003948, 0.9045, 0.003948, 0.9045, 0.003948, 0.9058, 0.003948, 0.9058, 0.003948, 0.9045, 0.003948, 0.9045, 0.003948, 0.9058, 0.003948, 0.9058, 0.003948, 0.9045, 0.003948, 0.9045, 0.003948, 0.9058, 0.003948, 0.9058, 0.003948, 0.9045, 0.003948, 0.9045, 0.003948, 0.9058, 0.003948, 0.9058, 0.003948, 0.9045, 0.003948, 0.9045, 0.003948, 0.9058, 0.003948, 0.9058, 0.003948, 0.9045, 0.003948, 0.9045, 0.003948, 0.9058, 0.003948, 0.9058, 0.003948, 0.9045, 0.003948, 0.9045, 0.003948, 0.9058, 0.003948, 0.9058, 0.003948, 0.9045, 0.003948, 0.9045, 0.003948, 0.9058, 0.003948, 0.9058, 0.003948, 0.9045, 0.003948, 0.9045, 0.003948, 0.9058, 0.003948, 0.9058, 0.003948, 0.9045, 0.003948, 0.9045, 0.003948, 0.9058, 0.003948, 0.9058, 0.003948, 0.9045, 0.003948, 0.9045, 0.003948, 0.9058, 0.003948, 0.9058, 0.003948, 0.9045, 0.003948, 0.9045, 0.003948, 0.9058, 0.003948, 0.9058, 0.003948, 0.9045, 0.003948, 0.9045, 0.003948, 0.9058, 0.003948, 0.9058, 0.003948, 0.9045, 0.003948, 0.9045, 0.003948, 0.9058, 0.003948, 0.9058, 0.003948, 0.9045, 0.003948, 0.9045, 0.003948, 0.9058, 0.003948, 0.9058, 0.003948, 0.9045, 0.003948, 0.9045, 0.003948, 0.9058, 0.003948, 0.9058, 0.003948, 0.9045, 0.003948, 0.9045, 0.003948, 0.9058, 0.003948, 0.9058, 0.003948, 0.9045, 0.003948, 0.9045, 0.003948, 0.9058, 0.003948, 0.9058, 0.003948, 0.9045, 0.003948, 0.9045, 0.003948, 0.9058, 0.003948, 0.9058, 0.003948, 0.9045, 0.003948, 0.9045, 0.003948, 0.9058, 0.003948, 0.9058, 0.003948, 0.9045, 0.003948, 0.9045, 0.003948, 0.9058, 0.003948, 0.9058])
me_cylinder.materials.append(mat_maincolors)
me_cylinder.update()
me_cylinder_001 = bpy.data.meshes.new('Cylinder.001')
me_cylinder_001.from_pydata([(-25.0, -1.093e-06, -1.887e-06), (-25.0, 17.5, -1.887e-06), (-24.52, -1.072e-06, -4.877), (-24.52, 17.5, -4.877), (-23.1, -1.01e-06, -9.567), (-23.1, 17.5, -9.567), (-20.79, -9.086e-07, -13.89), (-20.79, 17.5, -13.89), (-17.68, -7.727e-07, -17.68), (-17.68, 17.5, -17.68), (-13.89, -6.071e-07, -20.79), (-13.89, 17.5, -20.79), (-9.567, -4.182e-07, -23.1), (-9.567, 17.5, -23.1), (-4.877, -2.132e-07, -24.52), (-4.877, 17.5, -24.52), (1.887e-06, 0.0, -25.0), (1.122e-06, 17.5, -25.0), (4.877, 2.132e-07, -24.52), (4.877, 17.5, -24.52), (9.567, 4.182e-07, -23.1), (9.567, 17.5, -23.1), (13.89, 6.071e-07, -20.79), (13.89, 17.5, -20.79), (17.68, 7.727e-07, -17.68), (17.68, 17.5, -17.68), (20.79, 9.086e-07, -13.89), (20.79, 17.5, -13.89), (23.1, 1.01e-06, -9.567), (23.1, 17.5, -9.567), (24.52, 1.072e-06, -4.877), (24.52, 17.5, -4.877), (25.0, 1.093e-06, 1.887e-06), (25.0, 17.5, 1.887e-06), (24.52, 1.072e-06, 4.877), (24.52, 17.5, 4.877), (23.1, 1.01e-06, 9.567), (23.1, 17.5, 9.567), (20.79, 9.086e-07, 13.89), (20.79, 17.5, 13.89), (17.68, 7.727e-07, 17.68), (17.68, 17.5, 17.68), (13.89, 6.071e-07, 20.79), (13.89, 17.5, 20.79), (9.567, 4.182e-07, 23.1), (9.567, 17.5, 23.1), (4.877, 2.132e-07, 24.52), (4.877, 17.5, 24.52), (-1.887e-06, 0.0, 25.0), (-2.652e-06, 17.5, 25.0), (-4.877, -2.132e-07, 24.52), (-4.877, 17.5, 24.52), (-9.567, -4.182e-07, 23.1), (-9.567, 17.5, 23.1), (-13.89, -6.071e-07, 20.79), (-13.89, 17.5, 20.79), (-17.68, -7.727e-07, 17.68), (-17.68, 17.5, 17.68), (-20.79, -9.086e-07, 13.89), (-20.79, 17.5, 13.89), (-23.1, -1.01e-06, 9.567), (-23.1, 17.5, 9.567), (-24.52, -1.072e-06, 4.877), (-24.52, 17.5, 4.877), (-29.84, 0.9745, -0.477), (-29.29, 0.9745, -5.827), (-29.29, 16.53, -5.827), (-29.84, 16.53, -0.477), (-27.75, 0.9745, -10.98), (-27.75, 16.53, -10.98), (-20.77, 16.53, -21.44), (-20.77, 0.9745, -21.44), (-16.59, 0.9745, -24.83), (-16.59, 16.53, -24.83), (-11.86, 0.9745, -27.39), (-11.86, 16.53, -27.39), (0.477, 16.53, -29.84), (0.477, 0.9745, -29.84), (5.827, 0.9745, -29.29), (5.827, 16.53, -29.29), (10.98, 0.9745, -27.75), (10.98, 16.53, -27.75), (21.44, 16.53, -20.77), (21.44, 0.9745, -20.77), (24.83, 0.9745, -16.59), (24.83, 16.53, -16.59), (27.39, 0.9745, -11.86), (27.39, 16.53, -11.86), (29.84, 16.53, 0.477), (29.84, 0.9745, 0.477), (29.29, 0.9745, 5.827), (29.29, 16.53, 5.827), (27.75, 0.9745, 10.98), (27.75, 16.53, 10.98), (20.77, 16.53, 21.44), (20.77, 0.9745, 21.44), (16.59, 0.9745, 24.83), (16.59, 16.53, 24.83), (11.86, 0.9745, 27.39), (11.86, 16.53, 27.39), (-0.477, 16.53, 29.84), (-0.477, 0.9745, 29.84), (-5.827, 0.9745, 29.29), (-5.827, 16.53, 29.29), (-10.98, 0.9745, 27.75), (-10.98, 16.53, 27.75), (-21.44, 16.53, 20.77), (-21.44, 0.9745, 20.77), (-24.83, 0.9745, 16.59), (-24.83, 16.53, 16.59), (-27.39, 0.9745, 11.86), (-27.39, 16.53, 11.86), (21.37, 17.5, 11.74), (-21.37, 17.5, 11.74), (21.37, 17.5, -11.74), (-21.37, 17.5, -11.74), (8.431, 34.24, 11.74), (-8.431, 34.24, 11.74), (-8.431, 34.24, -11.74), (8.431, 34.24, -11.74), (27.7, 79.58, -4.918), (27.7, 72.76, -11.74), (27.7, 79.25, -7.025), (27.7, 78.28, -8.926), (27.7, 76.77, -10.43), (27.7, 74.87, -11.4), (-33.37, 79.58, -4.918), (-33.37, 72.76, -11.74), (-33.37, 79.25, -7.025), (-33.37, 78.28, -8.926), (-33.37, 76.77, -10.43), (-33.37, 74.87, -11.4), (-33.37, 72.76, 11.74), (-33.37, 79.58, 4.918), (-33.37, 74.87, 11.4), (-33.37, 76.77, 10.43), (-33.37, 78.28, 8.926), (-33.37, 79.25, 7.025), (-27.7, 79.58, 4.918), (-27.7, 72.76, 11.74), (-27.7, 79.25, 7.025), (-27.7, 78.28, 8.926), (-27.7, 76.77, 10.43), (-27.7, 74.87, 11.4), (33.37, 72.76, -11.74), (33.37, 79.58, -4.918), (33.37, 74.87, -11.4), (33.37, 76.77, -10.43), (33.37, 78.28, -8.926), (33.37, 79.25, -7.025), (33.37, 79.58, 4.918), (33.37, 72.76, 11.74), (33.37, 79.25, 7.025), (33.37, 78.28, 8.926), (33.37, 76.77, 10.43), (33.37, 74.87, 11.4), (27.7, 72.76, 11.74), (27.7, 79.58, 4.918), (27.7, 74.87, 11.4), (27.7, 76.77, 10.43), (27.7, 78.28, 8.926), (27.7, 79.25, 7.025), (-27.7, 72.76, -11.74), (-27.7, 79.58, -4.918), (-27.7, 74.87, -11.4), (-27.7, 76.77, -10.43), (-27.7, 78.28, -8.926), (-27.7, 79.25, -7.025), (21.37, 34.24, -11.74), (21.37, 34.24, 11.74), (-21.37, 34.24, -11.74), (-21.37, 34.24, 11.74), (-33.37, 42.02, -11.74), (-33.37, 49.81, -11.74), (-33.37, 42.02, 11.74), (-33.37, 49.81, 11.74), (-27.7, 49.81, 11.74), (-27.7, 49.81, -11.74), (33.37, 49.81, -11.74), (33.37, 42.02, -11.74), (33.37, 49.81, 11.74), (33.37, 42.02, 11.74), (27.7, 49.81, -11.74), (27.7, 49.81, 11.74)], [], [(29, 28, 86, 87), (20, 18, 78, 80), (4, 5, 7, 6), (6, 7, 9, 8), (1, 3, 66, 67), (27, 29, 87, 85), (12, 13, 15, 14), (14, 15, 17, 16), (9, 11, 73, 70), (37, 36, 92, 93), (20, 21, 23, 22), (22, 23, 25, 24), (2, 0, 64, 65), (28, 26, 84, 86), (28, 29, 31, 30), (30, 31, 33, 32), (10, 8, 71, 72), (35, 37, 93, 91), (36, 37, 39, 38), (38, 39, 41, 40), (17, 19, 79, 76), (45, 44, 98, 99), (44, 45, 47, 46), (46, 47, 49, 48), (8, 9, 70, 71), (36, 34, 90, 92), (52, 53, 55, 54), (54, 55, 57, 56), (18, 16, 77, 78), (43, 45, 99, 97), (3, 1, 63, 61, 59, 57, 55, 53, 51, 49, 47, 45, 43, 41, 39, 37, 35, 33, 31, 29, 27, 25, 23, 21, 19, 17, 15, 13, 11, 9, 7, 5), (60, 61, 63, 62), (62, 63, 1, 0), (0, 2, 4, 6, 8, 10, 12, 14, 16, 18, 20, 22, 24, 26, 28, 30, 32, 34, 36, 38, 40, 42, 44, 46, 48, 50, 52, 54, 56, 58, 60, 62), (64, 67, 66, 65), (65, 66, 69, 68), (71, 70, 73, 72), (72, 73, 75, 74), (77, 76, 79, 78), (78, 79, 81, 80), (83, 82, 85, 84), (84, 85, 87, 86), (89, 88, 91, 90), (90, 91, 93, 92), (95, 94, 97, 96), (96, 97, 99, 98), (101, 100, 103, 102), (102, 103, 105, 104), (107, 106, 109, 108), (108, 109, 111, 110), (0, 1, 67, 64), (19, 21, 81, 79), (12, 10, 72, 74), (21, 20, 80, 81), (56, 57, 106, 107), (11, 13, 75, 73), (4, 2, 65, 68), (58, 56, 107, 108), (13, 12, 74, 75), (48, 49, 100, 101), (3, 5, 69, 66), (57, 59, 109, 106), (50, 48, 101, 102), (5, 4, 68, 69), (40, 41, 94, 95), (49, 51, 103, 100), (42, 40, 95, 96), (60, 58, 108, 110), (32, 33, 88, 89), (41, 43, 97, 94), (59, 61, 111, 109), (34, 32, 89, 90), (52, 50, 102, 104), (24, 25, 82, 83), (61, 60, 110, 111), (33, 35, 91, 88), (51, 53, 105, 103), (26, 24, 83, 84), (44, 42, 96, 98), (16, 17, 76, 77), (53, 52, 104, 105), (25, 27, 85, 82), (175, 176, 139, 132), (183, 180, 151, 156), (118, 119, 114, 115), (126, 133, 138, 163), (116, 117, 113, 112), (127, 132, 134, 135, 136, 137, 133, 126, 128, 129, 130, 131), (177, 173, 127, 162), (121, 156, 158, 159, 160, 161, 157, 120, 122, 123, 124, 125), (116, 119, 118, 117), (178, 182, 121, 144), (151, 144, 146, 147, 148, 149, 145, 150, 152, 153, 154, 155), (139, 162, 164, 165, 166, 167, 163, 138, 140, 141, 142, 143), (120, 145, 149, 122), (122, 149, 148, 123), (123, 148, 147, 124), (124, 147, 146, 125), (125, 146, 144, 121), (138, 133, 137, 140), (140, 137, 136, 141), (141, 136, 135, 142), (142, 135, 134, 143), (143, 134, 132, 139), (126, 163, 167, 128), (128, 167, 166, 129), (129, 166, 165, 130), (130, 165, 164, 131), (131, 164, 162, 127), (150, 157, 161, 152), (152, 161, 160, 153), (153, 160, 159, 154), (154, 159, 158, 155), (155, 158, 156, 151), (120, 157, 150, 145), (180, 178, 144, 151), (182, 183, 156, 121), (173, 175, 132, 127), (176, 177, 162, 139), (112, 114, 168, 169), (114, 119, 168), (116, 112, 169), (115, 113, 171, 170), (118, 115, 170), (113, 117, 171), (117, 118, 177, 176), (170, 171, 174, 172), (172, 174, 175, 173), (118, 170, 172, 177), (177, 172, 173), (171, 117, 176, 174), (174, 176, 175), (119, 116, 183, 182), (169, 168, 179, 181), (181, 179, 178, 180), (168, 119, 182, 179), (179, 182, 178), (116, 169, 181, 183), (183, 181, 180)])
me_cylinder_001.polygons.foreach_set('use_smooth', [True] * 139)
_uv = me_cylinder_001.uv_layers.new(name='UVMap')
_uv.uv.foreach_set('vector', [0.08197, 0.8862, 0.08197, 0.8805, 0.08197, 0.8813, 0.08197, 0.8854, 0.08197, 0.8805, 0.08197, 0.8805, 0.08197, 0.8813, 0.08197, 0.8813, 0.08197, 0.8805, 0.08197, 0.8862, 0.08197, 0.8862, 0.08197, 0.8805, 0.08197, 0.8805, 0.08197, 0.8862, 0.08197, 0.8862, 0.08197, 0.8805, 0.08197, 0.8862, 0.08197, 0.8862, 0.08197, 0.8854, 0.08197, 0.8854, 0.08197, 0.8862, 0.08197, 0.8862, 0.08197, 0.8854, 0.08197, 0.8854, 0.08197, 0.8805, 0.08197, 0.8862, 0.08197, 0.8862, 0.08197, 0.8805, 0.08197, 0.8805, 0.08197, 0.8862, 0.08197, 0.8862, 0.08197, 0.8805, 0.08197, 0.8862, 0.08197, 0.8862, 0.08197, 0.8854, 0.08197, 0.8854, 0.08197, 0.8862, 0.08197, 0.8805, 0.08197, 0.8813, 0.08197, 0.8854, 0.08197, 0.8805, 0.08197, 0.8862, 0.08197, 0.8862, 0.08197, 0.8805, 0.08197, 0.8805, 0.08197, 0.8862, 0.08197, 0.8862, 0.08197, 0.8805, 0.08197, 0.8805, 0.08197, 0.8805, 0.08197, 0.8813, 0.08197, 0.8813, 0.08197, 0.8805, 0.08197, 0.8805, 0.08197, 0.8813, 0.08197, 0.8813, 0.08197, 0.8805, 0.08197, 0.8862, 0.08197, 0.8862, 0.08197, 0.8805, 0.08197, 0.8805, 0.08197, 0.8862, 0.08197, 0.8862, 0.08197, 0.8805, 0.08197, 0.8805, 0.08197, 0.8805, 0.08197, 0.8813, 0.08197, 0.8813, 0.08197, 0.8862, 0.08197, 0.8862, 0.08197, 0.8854, 0.08197, 0.8854, 0.08197, 0.8805, 0.08197, 0.8862, 0.08197, 0.8862, 0.08197, 0.8805, 0.08197, 0.8805, 0.08197, 0.8862, 0.08197, 0.8862, 0.08197, 0.8805, 0.08197, 0.8862, 0.08197, 0.8862, 0.08197, 0.8854, 0.08197, 0.8854, 0.08197, 0.8862, 0.08197, 0.8805, 0.08197, 0.8813, 0.08197, 0.8854, 0.08197, 0.8805, 0.08197, 0.8862, 0.08197, 0.8862, 0.08197, 0.8805, 0.08197, 0.8805, 0.08197, 0.8862, 0.08197, 0.8862, 0.08197, 0.8805, 0.08197, 0.8805, 0.08197, 0.8862, 0.08197, 0.8854, 0.08197, 0.8813, 0.08197, 0.8805, 0.08197, 0.8805, 0.08197, 0.8813, 0.08197, 0.8813, 0.08197, 0.8805, 0.08197, 0.8862, 0.08197, 0.8862, 0.08197, 0.8805, 0.08197, 0.8805, 0.08197, 0.8862, 0.08197, 0.8862, 0.08197, 0.8805, 0.08197, 0.8805, 0.08197, 0.8805, 0.08197, 0.8813, 0.08197, 0.8813, 0.08197, 0.8862, 0.08197, 0.8862, 0.08197, 0.8854, 0.08197, 0.8854, 0.08197, 0.8862, 0.08197, 0.8862, 0.08197, 0.8862, 0.08197, 0.8862, 0.08197, 0.8862, 0.08197, 0.8862, 0.08197, 0.8862, 0.08197, 0.8862, 0.08197, 0.8862, 0.08197, 0.8862, 0.08197, 0.8862, 0.08197, 0.8862, 0.08197, 0.8862, 0.08197, 0.8862, 0.08197, 0.8862, 0.08197, 0.8862, 0.08197, 0.8862, 0.08197, 0.8862, 0.08197, 0.8862, 0.08197, 0.8862, 0.08197, 0.8862, 0.08197, 0.8862, 0.08197, 0.8862, 0.08197, 0.8862, 0.08197, 0.8862, 0.08197, 0.8862, 0.08197, 0.8862, 0.08197, 0.8862, 0.08197, 0.8862, 0.08197, 0.8862, 0.08197, 0.8862, 0.08197, 0.8862, 0.08197, 0.8805, 0.08197, 0.8862, 0.08197, 0.8862, 0.08197, 0.8805, 0.08197, 0.8805, 0.08197, 0.8862, 0.08197, 0.8862, 0.08197, 0.8805, 0.08197, 0.8805, 0.08197, 0.8805, 0.08197, 0.8805, 0.08197, 0.8805, 0.08197, 0.8805, 0.08197, 0.8805, 0.08197, 0.8805, 0.08197, 0.8805, 0.08197, 0.8805, 0.08197, 0.8805, 0.08197, 0.8805, 0.08197, 0.8805, 0.08197, 0.8805, 0.08197, 0.8805, 0.08197, 0.8805, 0.08197, 0.8805, 0.08197, 0.8805, 0.08197, 0.8805, 0.08197, 0.8805, 0.08197, 0.8805, 0.08197, 0.8805, 0.08197, 0.8805, 0.08197, 0.8805, 0.08197, 0.8805, 0.08197, 0.8805, 0.08197, 0.8805, 0.08197, 0.8805, 0.08197, 0.8805, 0.08197, 0.8805, 0.08197, 0.8805, 0.08197, 0.8805, 0.08197, 0.8805, 0.08197, 0.8813, 0.08197, 0.8854, 0.08197, 0.8854, 0.08197, 0.8813, 0.08197, 0.8813, 0.08197, 0.8854, 0.08197, 0.8854, 0.08197, 0.8813, 0.08197, 0.8813, 0.08197, 0.8854, 0.08197, 0.8854, 0.08197, 0.8813, 0.08197, 0.8813, 0.08197, 0.8854, 0.08197, 0.8854, 0.08197, 0.8813, 0.08197, 0.8813, 0.08197, 0.8854, 0.08197, 0.8854, 0.08197, 0.8813, 0.08197, 0.8813, 0.08197, 0.8854, 0.08197, 0.8854, 0.08197, 0.8813, 0.08197, 0.8813, 0.08197, 0.8854, 0.08197, 0.8854, 0.08197, 0.8813, 0.08197, 0.8813, 0.08197, 0.8854, 0.08197, 0.8854, 0.08197, 0.8813, 0.08197, 0.8813, 0.08197, 0.8854, 0.08197, 0.8854, 0.08197, 0.8813, 0.08197, 0.8813, 0.08197, 0.8854, 0.08197, 0.8854, 0.08197, 0.8813, 0.08197, 0.8813, 0.08197, 0.8854, 0.08197, 0.8854, 0.08197, 0.8813, 0.08197, 0.8813, 0.08197, 0.8854, 0.08197, 0.8854, 0.08197, 0.8813, 0.08197, 0.8813, 0.08197, 0.8854, 0.08197, 0.8854, 0.08197, 0.8813, 0.08197, 0.8813, 0.08197, 0.8854, 0.08197, 0.8854, 0.08197, 0.8813, 0.08197, 0.8813, 0.08197, 0.8854, 0.08197, 0.8854, 0.08197, 0.8813, 0.08197, 0.8813, 0.08197, 0.8854, 0.08197, 0.8854, 0.08197, 0.8813, 0.08197, 0.8805, 0.08197, 0.8862, 0.08197, 0.8854, 0.08197, 0.8813, 0.08197, 0.8862, 0.08197, 0.8862, 0.08197, 0.8854, 0.08197, 0.8854, 0.08197, 0.8805, 0.08197, 0.8805, 0.08197, 0.8813, 0.08197, 0.8813, 0.08197, 0.8862, 0.08197, 0.8805, 0.08197, 0.8813, 0.08197, 0.8854, 0.08197, 0.8805, 0.08197, 0.8862, 0.08197, 0.8854, 0.08197, 0.8813, 0.08197, 0.8862, 0.08197, 0.8862, 0.08197, 0.8854, 0.08197, 0.8854, 0.08197, 0.8805, 0.08197, 0.8805, 0.08197, 0.8813, 0.08197, 0.8813, 0.08197, 0.8805, 0.08197, 0.8805, 0.08197, 0.8813, 0.08197, 0.8813, 0.08197, 0.8862, 0.08197, 0.8805, 0.08197, 0.8813, 0.08197, 0.8854, 0.08197, 0.8805, 0.08197, 0.8862, 0.08197, 0.8854, 0.08197, 0.8813, 0.08197, 0.8862, 0.08197, 0.8862, 0.08197, 0.8854, 0.08197, 0.8854, 0.08197, 0.8862, 0.08197, 0.8862, 0.08197, 0.8854, 0.08197, 0.8854, 0.08197, 0.8805, 0.08197, 0.8805, 0.08197, 0.8813, 0.08197, 0.8813, 0.08197, 0.8862, 0.08197, 0.8805, 0.08197, 0.8813, 0.08197, 0.8854, 0.08197, 0.8805, 0.08197, 0.8862, 0.08197, 0.8854, 0.08197, 0.8813, 0.08197, 0.8862, 0.08197, 0.8862, 0.08197, 0.8854, 0.08197, 0.8854, 0.08197, 0.8805, 0.08197, 0.8805, 0.08197, 0.8813, 0.08197, 0.8813, 0.08197, 0.8805, 0.08197, 0.8805, 0.08197, 0.8813, 0.08197, 0.8813, 0.08197, 0.8805, 0.08197, 0.8862, 0.08197, 0.8854, 0.08197, 0.8813, 0.08197, 0.8862, 0.08197, 0.8862, 0.08197, 0.8854, 0.08197, 0.8854, 0.08197, 0.8862, 0.08197, 0.8862, 0.08197, 0.8854, 0.08197, 0.8854, 0.08197, 0.8805, 0.08197, 0.8805, 0.08197, 0.8813, 0.08197, 0.8813, 0.08197, 0.8805, 0.08197, 0.8805, 0.08197, 0.8813, 0.08197, 0.8813, 0.08197, 0.8805, 0.08197, 0.8862, 0.08197, 0.8854, 0.08197, 0.8813, 0.08197, 0.8862, 0.08197, 0.8805, 0.08197, 0.8813, 0.08197, 0.8854, 0.08197, 0.8862, 0.08197, 0.8862, 0.08197, 0.8854, 0.08197, 0.8854, 0.08197, 0.8862, 0.08197, 0.8862, 0.08197, 0.8854, 0.08197, 0.8854, 0.08197, 0.8805, 0.08197, 0.8805, 0.08197, 0.8813, 0.08197, 0.8813, 0.08197, 0.8805, 0.08197, 0.8805, 0.08197, 0.8813, 0.08197, 0.8813, 0.08197, 0.8805, 0.08197, 0.8862, 0.08197, 0.8854, 0.08197, 0.8813, 0.08197, 0.8862, 0.08197, 0.8805, 0.08197, 0.8813, 0.08197, 0.8854, 0.08197, 0.8862, 0.08197, 0.8862, 0.08197, 0.8854, 0.08197, 0.8854, 0.08197, 0.9018, 0.08197, 0.9033, 0.08197, 0.905, 0.08197, 0.905, 0.08197, 0.9027, 0.08197, 0.9007, 0.08197, 0.905, 0.08197, 0.905, 0.08197, 0.895, 0.08197, 0.895, 0.08197, 0.8862, 0.08197, 0.8862, 0.08197, 0.9101, 0.08197, 0.9101, 0.08197, 0.9101, 0.08197, 0.9101, 0.08197, 0.895, 0.08197, 0.895, 0.08197, 0.8862, 0.08197, 0.8862, 0.08197, 0.905, 0.08197, 0.905, 0.08197, 0.9066, 0.08197, 0.908, 0.08197, 0.9091, 0.08197, 0.9098, 0.08197, 0.9101, 0.08197, 0.9101, 0.08197, 0.9098, 0.08197, 0.9091, 0.08197, 0.908, 0.08197, 0.9066, 0.08197, 0.9033, 0.08197, 0.9018, 0.08197, 0.905, 0.08197, 0.905, 0.08197, 0.905, 0.08197, 0.905, 0.08197, 0.9066, 0.08197, 0.908, 0.08197, 0.9091, 0.08197, 0.9098, 0.08197, 0.9101, 0.08197, 0.9101, 0.08197, 0.9098, 0.08197, 0.9091, 0.08197, 0.908, 0.08197, 0.9066, 0.08197, 0.895, 0.08197, 0.895, 0.08197, 0.895, 0.08197, 0.895, 0.08197, 0.9007, 0.08197, 0.9027, 0.08197, 0.905, 0.08197, 0.905, 0.08197, 0.905, 0.08197, 0.905, 0.08197, 0.9066, 0.08197, 0.908, 0.08197, 0.9091, 0.08197, 0.9098, 0.08197, 0.9101, 0.08197, 0.9101, 0.08197, 0.9098, 0.08197, 0.9091, 0.08197, 0.908, 0.08197, 0.9066, 0.08197, 0.905, 0.08197, 0.905, 0.08197, 0.9066, 0.08197, 0.908, 0.08197, 0.9091, 0.08197, 0.9098, 0.08197, 0.9101, 0.08197, 0.9101, 0.08197, 0.9098, 0.08197, 0.9091, 0.08197, 0.908, 0.08197, 0.9066, 0.08197, 0.9101, 0.08197, 0.9101, 0.08197, 0.9098, 0.08197, 0.9098, 0.08197, 0.9098, 0.08197, 0.9098, 0.08197, 0.9091, 0.08197, 0.9091, 0.08197, 0.9091, 0.08197, 0.9091, 0.08197, 0.908, 0.08197, 0.908, 0.08197, 0.908, 0.08197, 0.908, 0.08197, 0.9066, 0.08197, 0.9066, 0.08197, 0.9066, 0.08197, 0.9066, 0.08197, 0.905, 0.08197, 0.905, 0.08197, 0.9101, 0.08197, 0.9101, 0.08197, 0.9098, 0.08197, 0.9098, 0.08197, 0.9098, 0.08197, 0.9098, 0.08197, 0.9091, 0.08197, 0.9091, 0.08197, 0.9091, 0.08197, 0.9091, 0.08197, 0.908, 0.08197, 0.908, 0.08197, 0.908, 0.08197, 0.908, 0.08197, 0.9066, 0.08197, 0.9066, 0.08197, 0.9066, 0.08197, 0.9066, 0.08197, 0.905, 0.08197, 0.905, 0.08197, 0.9101, 0.08197, 0.9101, 0.08197, 0.9098, 0.08197, 0.9098, 0.08197, 0.9098, 0.08197, 0.9098, 0.08197, 0.9091, 0.08197, 0.9091, 0.08197, 0.9091, 0.08197, 0.9091, 0.08197, 0.908, 0.08197, 0.908, 0.08197, 0.908, 0.08197, 0.908, 0.08197, 0.9066, 0.08197, 0.9066, 0.08197, 0.9066, 0.08197, 0.9066, 0.08197, 0.905, 0.08197, 0.905, 0.08197, 0.9101, 0.08197, 0.9101, 0.08197, 0.9098, 0.08197, 0.9098, 0.08197, 0.9098, 0.08197, 0.9098, 0.08197, 0.9091, 0.08197, 0.9091, 0.08197, 0.9091, 0.08197, 0.9091, 0.08197, 0.908, 0.08197, 0.908, 0.08197, 0.908, 0.08197, 0.908, 0.08197, 0.9066, 0.08197, 0.9066, 0.08197, 0.9066, 0.08197, 0.9066, 0.08197, 0.905, 0.08197, 0.905, 0.08197, 0.9101, 0.08197, 0.9101, 0.08197, 0.9101, 0.08197, 0.9101, 0.08197, 0.9007, 0.08197, 0.9007, 0.08197, 0.905, 0.08197, 0.905, 0.08197, 0.9027, 0.08197, 0.9027, 0.08197, 0.905, 0.08197, 0.905, 0.08197, 0.9018, 0.08197, 0.9018, 0.08197, 0.905, 0.08197, 0.905, 0.08197, 0.9033, 0.08197, 0.9033, 0.08197, 0.905, 0.08197, 0.905, 0.08197, 0.8862, 0.08197, 0.8862, 0.08197, 0.8921, 0.08197, 0.8921, 0.08197, 0.8862, 0.08197, 0.8981, 0.08197, 0.8921, 0.08197, 0.895, 0.08197, 0.8862, 0.08197, 0.8921, 0.08197, 0.8862, 0.08197, 0.8862, 0.08197, 0.8956, 0.08197, 0.8956, 0.08197, 0.895, 0.08197, 0.8862, 0.08197, 0.8956, 0.08197, 0.8862, 0.08197, 0.9, 0.08197, 0.8956, 0.08197, 0.9, 0.08197, 0.9, 0.08197, 0.9016, 0.08197, 0.9016, 0.08197, 0.8956, 0.08197, 0.8956, 0.08197, 0.8987, 0.08197, 0.8987, 0.08197, 0.8987, 0.08197, 0.8987, 0.08197, 0.9018, 0.08197, 0.9018, 0.08197, 0.9, 0.08197, 0.8956, 0.08197, 0.8987, 0.08197, 0.9016, 0.08197, 0.9016, 0.08197, 0.8987, 0.08197, 0.9018, 0.08197, 0.8956, 0.08197, 0.9, 0.08197, 0.9016, 0.08197, 0.8987, 0.08197, 0.8987, 0.08197, 0.9033, 0.08197, 0.9018, 0.08197, 0.8981, 0.08197, 0.8981, 0.08197, 0.9004, 0.08197, 0.9004, 0.08197, 0.8921, 0.08197, 0.8921, 0.08197, 0.8964, 0.08197, 0.8964, 0.08197, 0.8964, 0.08197, 0.8964, 0.08197, 0.9007, 0.08197, 0.9007, 0.08197, 0.8921, 0.08197, 0.8981, 0.08197, 0.9004, 0.08197, 0.8964, 0.08197, 0.8964, 0.08197, 0.9027, 0.08197, 0.9007, 0.08197, 0.8981, 0.08197, 0.8921, 0.08197, 0.8964, 0.08197, 0.9004, 0.08197, 0.9004, 0.08197, 0.8964, 0.08197, 0.9007])
me_cylinder_001.materials.append(mat_maincolors)
me_cylinder_001.update()
me_cylinder_002 = bpy.data.meshes.new('Cylinder.002')
me_cylinder_002.from_pydata([(-23.29, 3.516e-06, 14.89), (-22.84, -4.544, 14.89), (-21.52, -8.913, 14.89), (-19.37, -12.94, 14.89), (-16.47, -16.47, 14.89), (-12.94, -19.37, 14.89), (-8.913, -21.52, 14.89), (-4.544, -22.84, 14.89), (-6.604e-07, -23.29, 14.89), (4.544, -22.84, 14.89), (8.913, -21.52, 14.89), (12.94, -19.37, 14.89), (16.47, -16.47, 14.89), (19.37, -12.94, 14.89), (21.52, -8.913, 14.89), (22.84, -4.544, 14.89), (23.29, 5.552e-06, 14.89), (22.84, 4.544, 14.89), (21.52, 8.913, 14.89), (19.37, 12.94, 14.89), (16.47, 16.47, 14.89), (12.94, 19.37, 14.89), (8.913, 21.52, 14.89), (4.544, 22.84, 14.89), (-2.697e-06, 23.29, 14.89), (-4.544, 22.84, 14.89), (-8.913, 21.52, 14.89), (-12.94, 19.37, 14.89), (-16.47, 16.47, 14.89), (-19.37, 12.94, 14.89), (-21.52, 8.913, 14.89), (-22.84, 4.544, 14.89), (-26.83, -2.505e-06, -44.63), (-26.31, -5.234, -44.63), (-24.79, -10.27, -44.63), (-22.31, -14.91, -44.63), (-18.97, -18.97, -44.63), (-14.91, -22.31, -44.63), (-10.27, -24.79, -44.63), (-5.234, -26.31, -44.63), (6.204e-06, -26.83, -44.63), (5.234, -26.31, -44.63), (10.27, -24.79, -44.63), (14.91, -22.31, -44.63), (18.97, -18.97, -44.63), (22.31, -14.91, -44.63), (24.79, -10.27, -44.63), (26.31, -5.234, -44.63), (26.83, -1.596e-07, -44.63), (26.31, 5.234, -44.63), (24.79, 10.27, -44.63), (22.31, 14.91, -44.63), (18.97, 18.97, -44.63), (14.91, 22.31, -44.63), (10.27, 24.79, -44.63), (5.234, 26.31, -44.63), (3.858e-06, 26.83, -44.63), (-5.234, 26.31, -44.63), (-10.27, 24.79, -44.63), (-14.91, 22.31, -44.63), (-18.97, 18.97, -44.63), (-22.31, 14.91, -44.63), (-24.79, 10.27, -44.63), (-26.31, 5.234, -44.63), (-15.05, -5.748e-06, -61.04), (-23.89, -4.959e-06, -56.07), (-19.01, -5.742e-06, -60.38), (-22.24, -5.454e-06, -58.56), (-14.76, -2.936, -61.04), (-23.44, -4.662, -56.07), (-18.64, -3.708, -60.38), (-21.82, -4.339, -58.56), (-13.91, -5.76, -61.04), (-22.08, -9.144, -56.07), (-17.56, -7.273, -60.38), (-20.55, -8.512, -58.56), (-12.51, -8.362, -61.04), (-19.87, -13.28, -56.07), (-15.8, -10.56, -60.38), (-18.49, -12.36, -58.56), (-10.64, -10.64, -61.04), (-16.9, -16.9, -56.07), (-13.44, -13.44, -60.38), (-15.73, -15.73, -58.56), (-8.362, -12.51, -61.04), (-13.28, -19.87, -56.07), (-10.56, -15.8, -60.38), (-12.36, -18.49, -58.56), (-5.76, -13.91, -61.04), (-9.144, -22.08, -56.07), (-7.273, -17.56, -60.38), (-8.512, -20.55, -58.56), (-2.936, -14.76, -61.04), (-4.662, -23.44, -56.07), (-3.708, -18.64, -60.38), (-4.339, -21.82, -58.56), (7.604e-06, -15.05, -61.04), (7.364e-06, -23.89, -56.07), (7.669e-06, -19.01, -60.38), (7.581e-06, -22.24, -58.56), (2.936, -14.76, -61.04), (4.662, -23.44, -56.07), (3.708, -18.64, -60.38), (4.339, -21.82, -58.56), (5.76, -13.91, -61.04), (9.144, -22.08, -56.07), (7.273, -17.56, -60.38), (8.512, -20.55, -58.56), (8.362, -12.51, -61.04), (13.28, -19.87, -56.07), (10.56, -15.8, -60.38), (12.36, -18.49, -58.56), (10.64, -10.64, -61.04), (16.9, -16.9, -56.07), (13.44, -13.44, -60.38), (15.73, -15.73, -58.56), (12.51, -8.362, -61.04), (19.87, -13.28, -56.07), (15.8, -10.56, -60.38), (18.49, -12.36, -58.56), (13.91, -5.76, -61.04), (22.08, -9.144, -56.07), (17.56, -7.273, -60.38), (20.55, -8.512, -58.56), (14.76, -2.936, -61.04), (23.44, -4.662, -56.07), (18.64, -3.708, -60.38), (21.82, -4.339, -58.56), (15.05, -4.301e-06, -61.04), (23.89, -2.87e-06, -56.07), (19.01, -4.02e-06, -60.38), (22.24, -3.493e-06, -58.56), (14.76, 2.936, -61.04), (23.44, 4.662, -56.07), (18.64, 3.708, -60.38), (21.82, 4.339, -58.56), (13.91, 5.76, -61.04), (22.08, 9.144, -56.07), (17.56, 7.273, -60.38), (20.55, 8.512, -58.56), (12.51, 8.362, -61.04), (19.87, 13.28, -56.07), (15.8, 10.56, -60.38), (18.49, 12.36, -58.56), (10.64, 10.64, -61.04), (16.9, 16.9, -56.07), (13.44, 13.44, -60.38), (15.73, 15.73, -58.56), (8.362, 12.51, -61.04), (13.28, 19.87, -56.07), (10.56, 15.8, -60.38), (12.36, 18.49, -58.56), (5.76, 13.91, -61.04), (9.144, 22.08, -56.07), (7.273, 17.56, -60.38), (8.512, 20.55, -58.56), (2.936, 14.76, -61.04), (4.662, 23.44, -56.07), (3.708, 18.64, -60.38), (4.339, 21.82, -58.56), (6.288e-06, 15.05, -61.04), (5.275e-06, 23.89, -56.07), (6.007e-06, 19.01, -60.38), (5.636e-06, 22.24, -58.56), (-2.936, 14.76, -61.04), (-4.662, 23.44, -56.07), (-3.708, 18.64, -60.38), (-4.339, 21.82, -58.56), (-5.76, 13.91, -61.04), (-9.144, 22.08, -56.07), (-7.273, 17.56, -60.38), (-8.512, 20.55, -58.56), (-8.362, 12.51, -61.04), (-13.28, 19.87, -56.07), (-10.56, 15.8, -60.38), (-12.36, 18.49, -58.56), (-10.64, 10.64, -61.04), (-16.9, 16.9, -56.07), (-13.44, 13.44, -60.38), (-15.73, 15.73, -58.56), (-12.51, 8.362, -61.04), (-19.87, 13.28, -56.07), (-15.8, 10.56, -60.38), (-18.49, 12.36, -58.56), (-13.91, 5.76, -61.04), (-22.08, 9.144, -56.07), (-17.56, 7.273, -60.38), (-20.55, 8.512, -58.56), (-14.76, 2.936, -61.04), (-23.44, 4.662, -56.07), (-18.64, 3.708, -60.38), (-21.82, 4.339, -58.56), (-26.31, -5.234, 7.19), (-24.79, -10.27, 7.19), (-22.31, -14.91, 7.19), (-18.97, -18.97, 7.19), (-14.91, -22.31, 7.19), (-10.27, -24.79, 7.19), (-5.234, -26.31, 7.19), (3.624e-07, -26.83, 7.19), (5.234, -26.31, 7.19), (10.27, -24.79, 7.19), (14.91, -22.31, 7.19), (18.97, -18.97, 7.19), (22.31, -14.91, 7.19), (24.79, -10.27, 7.19), (26.31, -5.234, 7.19), (26.83, 1.788e-06, 7.19), (26.31, 5.234, 7.19), (24.79, 10.27, 7.19), (22.31, 14.91, 7.19), (18.97, 18.97, 7.19), (14.91, 22.31, 7.19), (10.27, 24.79, 7.19), (5.234, 26.31, 7.19), (-1.983e-06, 26.83, 7.19), (-5.234, 26.31, 7.19), (-10.27, 24.79, 7.19), (-14.91, 22.31, 7.19), (-18.97, 18.97, 7.19), (-22.31, 14.91, 7.19), (-24.79, 10.27, 7.19), (-26.31, 5.234, 7.19), (-26.83, -5.577e-07, 7.19), (-23.29, 5.1e-06, 42.62), (-22.84, -4.544, 42.62), (-21.52, -8.913, 42.62), (-19.37, -12.94, 42.62), (-16.47, -16.47, 42.62), (-12.94, -19.37, 42.62), (-8.913, -21.52, 42.62), (-4.544, -22.84, 42.62), (-3.786e-06, -23.29, 42.62), (4.544, -22.84, 42.62), (8.913, -21.52, 42.62), (12.94, -19.37, 42.62), (16.47, -16.47, 42.62), (19.37, -12.94, 42.62), (21.52, -8.913, 42.62), (22.84, -4.544, 42.62), (23.29, 7.136e-06, 42.62), (22.84, 4.544, 42.62), (21.52, 8.913, 42.62), (19.37, 12.94, 42.62), (16.47, 16.47, 42.62), (12.94, 19.37, 42.62), (8.913, 21.52, 42.62), (4.544, 22.84, 42.62), (-5.822e-06, 23.29, 42.62), (-4.544, 22.84, 42.62), (-8.913, 21.52, 42.62), (-12.94, 19.37, 42.62), (-16.47, 16.47, 42.62), (-19.37, 12.94, 42.62), (-21.52, 8.913, 42.62), (-22.84, 4.544, 42.62), (-32.62, -1.989e-06, 52.96), (-31.99, -6.364, 52.96), (-30.14, -12.48, 52.96), (-27.12, -18.12, 52.96), (-23.07, -23.07, 52.96), (-18.12, -27.12, 52.96), (-12.48, -30.14, 52.96), (-6.364, -31.99, 52.96), (-4.543e-06, -32.62, 52.96), (6.364, -31.99, 52.96), (12.48, -30.14, 52.96), (18.12, -27.12, 52.96), (23.07, -23.07, 52.96), (27.12, -18.12, 52.96), (30.14, -12.48, 52.96), (31.99, -6.364, 52.96), (32.62, 8.624e-07, 52.96), (31.99, 6.364, 52.96), (30.14, 12.48, 52.96), (27.12, 18.12, 52.96), (23.07, 23.07, 52.96), (18.12, 27.12, 52.96), (12.48, 30.14, 52.96), (6.364, 31.99, 52.96), (-7.395e-06, 32.62, 52.96), (-6.364, 31.99, 52.96), (-12.48, 30.14, 52.96), (-18.12, 27.12, 52.96), (-23.07, 23.07, 52.96), (-27.12, 18.12, 52.96), (-30.14, 12.48, 52.96), (-31.99, 6.364, 52.96), (-20.22, 1.11e-06, 62.17), (-19.83, -3.945, 62.17), (-18.68, -7.737, 62.17), (-16.81, -11.23, 62.17), (-14.3, -14.3, 62.17), (-11.23, -16.81, 62.17), (-7.737, -18.68, 62.17), (-3.945, -19.83, 62.17), (-6.123e-06, -20.22, 62.17), (3.945, -19.83, 62.17), (7.737, -18.68, 62.17), (11.23, -16.81, 62.17), (14.3, -14.3, 62.17), (16.81, -11.23, 62.17), (18.68, -7.737, 62.17), (19.83, -3.945, 62.17), (20.22, 2.878e-06, 62.17), (19.83, 3.945, 62.17), (18.68, 7.737, 62.17), (16.81, 11.23, 62.17), (14.3, 14.3, 62.17), (11.23, 16.81, 62.17), (7.737, 18.68, 62.17), (3.945, 19.83, 62.17), (-7.891e-06, 20.22, 62.17), (-3.945, 19.83, 62.17), (-7.737, 18.68, 62.17), (-11.23, 16.81, 62.17), (-14.3, 14.3, 62.17), (-16.81, 11.23, 62.17), (-18.68, 7.737, 62.17), (-19.83, 3.945, 62.17), (-32.62, 5.215e-07, 62.17), (-31.99, -6.364, 62.17), (-30.14, -12.48, 62.17), (-27.12, -18.12, 62.17), (-23.07, -23.07, 62.17), (-18.12, -27.12, 62.17), (-12.48, -30.14, 62.17), (-6.364, -31.99, 62.17), (-5.581e-06, -32.62, 62.17), (6.364, -31.99, 62.17), (12.48, -30.14, 62.17), (18.12, -27.12, 62.17), (23.07, -23.07, 62.17), (27.12, -18.12, 62.17), (30.14, -12.48, 62.17), (31.99, -6.364, 62.17), (32.62, 3.373e-06, 62.17), (31.99, 6.364, 62.17), (30.14, 12.48, 62.17), (27.12, 18.12, 62.17), (23.07, 23.07, 62.17), (18.12, 27.12, 62.17), (12.48, 30.14, 62.17), (6.364, 31.99, 62.17), (-8.433e-06, 32.62, 62.17), (-6.364, 31.99, 62.17), (-12.48, 30.14, 62.17), (-18.12, 27.12, 62.17), (-23.07, 23.07, 62.17), (-27.12, 18.12, 62.17), (-30.14, 12.48, 62.17), (-31.99, 6.364, 62.17), (1.884e-06, -3.789e-06, -17.88)], [], [(63, 189, 65, 32), (34, 73, 77, 35), (35, 77, 81, 36), (36, 81, 85, 37), (37, 85, 89, 38), (38, 89, 93, 39), (39, 93, 97, 40), (40, 97, 101, 41), (41, 101, 105, 42), (42, 105, 109, 43), (43, 109, 113, 44), (44, 113, 117, 45), (45, 117, 121, 46), (46, 121, 125, 47), (47, 125, 129, 48), (48, 129, 133, 49), (49, 133, 137, 50), (50, 137, 141, 51), (51, 141, 145, 52), (52, 145, 149, 53), (53, 149, 153, 54), (54, 153, 157, 55), (55, 157, 161, 56), (56, 161, 165, 57), (57, 165, 169, 58), (58, 169, 173, 59), (59, 173, 177, 60), (60, 177, 181, 61), (61, 181, 185, 62), (62, 185, 189, 63), (32, 65, 69, 33), (33, 69, 73, 34), (21, 22, 246, 245), (222, 63, 32, 223), (221, 62, 63, 222), (220, 61, 62, 221), (219, 60, 61, 220), (218, 59, 60, 219), (217, 58, 59, 218), (216, 57, 58, 217), (215, 56, 57, 216), (214, 55, 56, 215), (213, 54, 55, 214), (212, 53, 54, 213), (211, 52, 53, 212), (210, 51, 52, 211), (209, 50, 51, 210), (208, 49, 50, 209), (207, 48, 49, 208), (206, 47, 48, 207), (205, 46, 47, 206), (204, 45, 46, 205), (203, 44, 45, 204), (202, 43, 44, 203), (201, 42, 43, 202), (200, 41, 42, 201), (199, 40, 41, 200), (198, 39, 40, 199), (197, 38, 39, 198), (196, 37, 38, 197), (195, 36, 37, 196), (194, 35, 36, 195), (193, 34, 35, 194), (192, 33, 34, 193), (223, 32, 33, 192), (69, 65, 67, 71), (71, 67, 66, 70), (70, 66, 64, 68), (73, 69, 71, 75), (75, 71, 70, 74), (74, 70, 68, 72), (77, 73, 75, 79), (79, 75, 74, 78), (78, 74, 72, 76), (81, 77, 79, 83), (83, 79, 78, 82), (82, 78, 76, 80), (85, 81, 83, 87), (87, 83, 82, 86), (86, 82, 80, 84), (89, 85, 87, 91), (91, 87, 86, 90), (90, 86, 84, 88), (93, 89, 91, 95), (95, 91, 90, 94), (94, 90, 88, 92), (97, 93, 95, 99), (99, 95, 94, 98), (98, 94, 92, 96), (101, 97, 99, 103), (103, 99, 98, 102), (102, 98, 96, 100), (105, 101, 103, 107), (107, 103, 102, 106), (106, 102, 100, 104), (109, 105, 107, 111), (111, 107, 106, 110), (110, 106, 104, 108), (113, 109, 111, 115), (115, 111, 110, 114), (114, 110, 108, 112), (117, 113, 115, 119), (119, 115, 114, 118), (118, 114, 112, 116), (121, 117, 119, 123), (123, 119, 118, 122), (122, 118, 116, 120), (125, 121, 123, 127), (127, 123, 122, 126), (126, 122, 120, 124), (129, 125, 127, 131), (131, 127, 126, 130), (130, 126, 124, 128), (133, 129, 131, 135), (135, 131, 130, 134), (134, 130, 128, 132), (137, 133, 135, 139), (139, 135, 134, 138), (138, 134, 132, 136), (141, 137, 139, 143), (143, 139, 138, 142), (142, 138, 136, 140), (145, 141, 143, 147), (147, 143, 142, 146), (146, 142, 140, 144), (149, 145, 147, 151), (151, 147, 146, 150), (150, 146, 144, 148), (153, 149, 151, 155), (155, 151, 150, 154), (154, 150, 148, 152), (157, 153, 155, 159), (159, 155, 154, 158), (158, 154, 152, 156), (161, 157, 159, 163), (163, 159, 158, 162), (162, 158, 156, 160), (165, 161, 163, 167), (167, 163, 162, 166), (166, 162, 160, 164), (169, 165, 167, 171), (171, 167, 166, 170), (170, 166, 164, 168), (173, 169, 171, 175), (175, 171, 170, 174), (174, 170, 168, 172), (177, 173, 175, 179), (179, 175, 174, 178), (178, 174, 172, 176), (181, 177, 179, 183), (183, 179, 178, 182), (182, 178, 176, 180), (185, 181, 183, 187), (187, 183, 182, 186), (186, 182, 180, 184), (189, 185, 187, 191), (191, 187, 186, 190), (190, 186, 184, 188), (65, 189, 191, 67), (67, 191, 190, 66), (66, 190, 188, 64), (68, 64, 188, 184, 180, 176, 172, 168, 164, 160, 156, 152, 148, 144, 140, 136, 132, 128, 124, 120, 116, 112, 108, 104, 100, 96, 92, 88, 84, 80, 76, 72), (0, 223, 192, 1), (1, 192, 193, 2), (2, 193, 194, 3), (3, 194, 195, 4), (4, 195, 196, 5), (5, 196, 197, 6), (6, 197, 198, 7), (7, 198, 199, 8), (8, 199, 200, 9), (9, 200, 201, 10), (10, 201, 202, 11), (11, 202, 203, 12), (12, 203, 204, 13), (13, 204, 205, 14), (14, 205, 206, 15), (15, 206, 207, 16), (16, 207, 208, 17), (17, 208, 209, 18), (18, 209, 210, 19), (19, 210, 211, 20), (20, 211, 212, 21), (21, 212, 213, 22), (22, 213, 214, 23), (23, 214, 215, 24), (24, 215, 216, 25), (25, 216, 217, 26), (26, 217, 218, 27), (27, 218, 219, 28), (28, 219, 220, 29), (29, 220, 221, 30), (30, 221, 222, 31), (31, 222, 223, 0), (225, 226, 258, 257), (1, 2, 226, 225), (28, 29, 253, 252), (8, 9, 233, 232), (15, 16, 240, 239), (22, 23, 247, 246), (2, 3, 227, 226), (29, 30, 254, 253), (9, 10, 234, 233), (16, 17, 241, 240), (23, 24, 248, 247), (3, 4, 228, 227), (30, 31, 255, 254), (10, 11, 235, 234), (17, 18, 242, 241), (24, 25, 249, 248), (4, 5, 229, 228), (31, 0, 224, 255), (11, 12, 236, 235), (18, 19, 243, 242), (25, 26, 250, 249), (5, 6, 230, 229), (12, 13, 237, 236), (19, 20, 244, 243), (26, 27, 251, 250), (6, 7, 231, 230), (13, 14, 238, 237), (20, 21, 245, 244), (0, 1, 225, 224), (27, 28, 252, 251), (7, 8, 232, 231), (14, 15, 239, 238), (260, 261, 325, 324), (252, 253, 285, 284), (239, 240, 272, 271), (226, 227, 259, 258), (253, 254, 286, 285), (240, 241, 273, 272), (227, 228, 260, 259), (254, 255, 287, 286), (241, 242, 274, 273), (228, 229, 261, 260), (255, 224, 256, 287), (242, 243, 275, 274), (229, 230, 262, 261), (243, 244, 276, 275), (230, 231, 263, 262), (244, 245, 277, 276), (231, 232, 264, 263), (245, 246, 278, 277), (232, 233, 265, 264), (246, 247, 279, 278), (233, 234, 266, 265), (247, 248, 280, 279), (234, 235, 267, 266), (248, 249, 281, 280), (235, 236, 268, 267), (249, 250, 282, 281), (236, 237, 269, 268), (250, 251, 283, 282), (237, 238, 270, 269), (224, 225, 257, 256), (251, 252, 284, 283), (238, 239, 271, 270), (298, 299, 352), (287, 256, 320, 351), (274, 275, 339, 338), (261, 262, 326, 325), (275, 276, 340, 339), (262, 263, 327, 326), (276, 277, 341, 340), (263, 264, 328, 327), (277, 278, 342, 341), (264, 265, 329, 328), (278, 279, 343, 342), (265, 266, 330, 329), (279, 280, 344, 343), (266, 267, 331, 330), (280, 281, 345, 344), (267, 268, 332, 331), (281, 282, 346, 345), (268, 269, 333, 332), (282, 283, 347, 346), (269, 270, 334, 333), (256, 257, 321, 320), (283, 284, 348, 347), (270, 271, 335, 334), (257, 258, 322, 321), (284, 285, 349, 348), (271, 272, 336, 335), (258, 259, 323, 322), (285, 286, 350, 349), (272, 273, 337, 336), (259, 260, 324, 323), (286, 287, 351, 350), (273, 274, 338, 337), (289, 288, 320, 321), (290, 289, 321, 322), (291, 290, 322, 323), (292, 291, 323, 324), (293, 292, 324, 325), (294, 293, 325, 326), (295, 294, 326, 327), (296, 295, 327, 328), (297, 296, 328, 329), (298, 297, 329, 330), (299, 298, 330, 331), (300, 299, 331, 332), (301, 300, 332, 333), (302, 301, 333, 334), (303, 302, 334, 335), (304, 303, 335, 336), (305, 304, 336, 337), (306, 305, 337, 338), (307, 306, 338, 339), (308, 307, 339, 340), (309, 308, 340, 341), (310, 309, 341, 342), (311, 310, 342, 343), (312, 311, 343, 344), (313, 312, 344, 345), (314, 313, 345, 346), (315, 314, 346, 347), (316, 315, 347, 348), (317, 316, 348, 349), (318, 317, 349, 350), (319, 318, 350, 351), (288, 319, 351, 320), (312, 313, 352), (299, 300, 352), (313, 314, 352), (300, 301, 352), (314, 315, 352), (301, 302, 352), (288, 289, 352), (315, 316, 352), (302, 303, 352), (289, 290, 352), (316, 317, 352), (303, 304, 352), (290, 291, 352), (317, 318, 352), (304, 305, 352), (291, 292, 352), (318, 319, 352), (305, 306, 352), (292, 293, 352), (319, 288, 352), (306, 307, 352), (293, 294, 352), (307, 308, 352), (294, 295, 352), (308, 309, 352), (295, 296, 352), (309, 310, 352), (296, 297, 352), (310, 311, 352), (297, 298, 352), (311, 312, 352)])
me_cylinder_002.polygons.foreach_set('use_smooth', [True] * 353)
_uv = me_cylinder_002.uv_layers.new(name='UVMap')
_uv.uv.foreach_set('vector', [0.004503, 0.9234, 0.004503, 0.9206, 0.004503, 0.9206, 0.004503, 0.9234, 0.004503, 0.9234, 0.004503, 0.9206, 0.004503, 0.9206, 0.004503, 0.9234, 0.004503, 0.9234, 0.004503, 0.9206, 0.004503, 0.9206, 0.004503, 0.9234, 0.004503, 0.9234, 0.004503, 0.9206, 0.004503, 0.9206, 0.004503, 0.9234, 0.004503, 0.9234, 0.004503, 0.9206, 0.004503, 0.9206, 0.004503, 0.9234, 0.004503, 0.9234, 0.004503, 0.9206, 0.004503, 0.9206, 0.004503, 0.9234, 0.004503, 0.9234, 0.004503, 0.9206, 0.004503, 0.9206, 0.004503, 0.9234, 0.004503, 0.9234, 0.004503, 0.9206, 0.004503, 0.9206, 0.004503, 0.9234, 0.004503, 0.9234, 0.004503, 0.9206, 0.004503, 0.9206, 0.004503, 0.9234, 0.004503, 0.9234, 0.004503, 0.9206, 0.004503, 0.9206, 0.004503, 0.9234, 0.004503, 0.9234, 0.004503, 0.9206, 0.004503, 0.9206, 0.004503, 0.9234, 0.004503, 0.9234, 0.004503, 0.9206, 0.004503, 0.9206, 0.004503, 0.9234, 0.004503, 0.9234, 0.004503, 0.9206, 0.004503, 0.9206, 0.004503, 0.9234, 0.004503, 0.9234, 0.004503, 0.9206, 0.004503, 0.9206, 0.004503, 0.9234, 0.004503, 0.9234, 0.004503, 0.9206, 0.004503, 0.9206, 0.004503, 0.9234, 0.004503, 0.9234, 0.004503, 0.9206, 0.004503, 0.9206, 0.004503, 0.9234, 0.004503, 0.9234, 0.004503, 0.9206, 0.004503, 0.9206, 0.004503, 0.9234, 0.004503, 0.9234, 0.004503, 0.9206, 0.004503, 0.9206, 0.004503, 0.9234, 0.004503, 0.9234, 0.004503, 0.9206, 0.004503, 0.9206, 0.004503, 0.9234, 0.004503, 0.9234, 0.004503, 0.9206, 0.004503, 0.9206, 0.004503, 0.9234, 0.004503, 0.9234, 0.004503, 0.9206, 0.004503, 0.9206, 0.004503, 0.9234, 0.004503, 0.9234, 0.004503, 0.9206, 0.004503, 0.9206, 0.004503, 0.9234, 0.004503, 0.9234, 0.004503, 0.9206, 0.004503, 0.9206, 0.004503, 0.9234, 0.004503, 0.9234, 0.004503, 0.9206, 0.004503, 0.9206, 0.004503, 0.9234, 0.004503, 0.9234, 0.004503, 0.9206, 0.004503, 0.9206, 0.004503, 0.9234, 0.004503, 0.9234, 0.004503, 0.9206, 0.004503, 0.9206, 0.004503, 0.9234, 0.004503, 0.9234, 0.004503, 0.9206, 0.004503, 0.9206, 0.004503, 0.9234, 0.004503, 0.9234, 0.004503, 0.9206, 0.004503, 0.9206, 0.004503, 0.9234, 0.004503, 0.9234, 0.004503, 0.9206, 0.004503, 0.9206, 0.004503, 0.9234, 0.004503, 0.9234, 0.004503, 0.9206, 0.004503, 0.9206, 0.004503, 0.9234, 0.004503, 0.9234, 0.004503, 0.9206, 0.004503, 0.9206, 0.004503, 0.9234, 0.004503, 0.9234, 0.004503, 0.9206, 0.004503, 0.9206, 0.004503, 0.9234, 0.004503, 0.9381, 0.004503, 0.9381, 0.004503, 0.9449, 0.004503, 0.9449, 0.004503, 0.9362, 0.004503, 0.9234, 0.004503, 0.9234, 0.004503, 0.9362, 0.004503, 0.9362, 0.004503, 0.9234, 0.004503, 0.9234, 0.004503, 0.9362, 0.004503, 0.9362, 0.004503, 0.9234, 0.004503, 0.9234, 0.004503, 0.9362, 0.004503, 0.9362, 0.004503, 0.9234, 0.004503, 0.9234, 0.004503, 0.9362, 0.004503, 0.9362, 0.004503, 0.9234, 0.004503, 0.9234, 0.004503, 0.9362, 0.004503, 0.9362, 0.004503, 0.9234, 0.004503, 0.9234, 0.004503, 0.9362, 0.004503, 0.9362, 0.004503, 0.9234, 0.004503, 0.9234, 0.004503, 0.9362, 0.004503, 0.9362, 0.004503, 0.9234, 0.004503, 0.9234, 0.004503, 0.9362, 0.004503, 0.9362, 0.004503, 0.9234, 0.004503, 0.9234, 0.004503, 0.9362, 0.004503, 0.9362, 0.004503, 0.9234, 0.004503, 0.9234, 0.004503, 0.9362, 0.004503, 0.9362, 0.004503, 0.9234, 0.004503, 0.9234, 0.004503, 0.9362, 0.004503, 0.9362, 0.004503, 0.9234, 0.004503, 0.9234, 0.004503, 0.9362, 0.004503, 0.9362, 0.004503, 0.9234, 0.004503, 0.9234, 0.004503, 0.9362, 0.004503, 0.9362, 0.004503, 0.9234, 0.004503, 0.9234, 0.004503, 0.9362, 0.004503, 0.9362, 0.004503, 0.9234, 0.004503, 0.9234, 0.004503, 0.9362, 0.004503, 0.9362, 0.004503, 0.9234, 0.004503, 0.9234, 0.004503, 0.9362, 0.004503, 0.9362, 0.004503, 0.9234, 0.004503, 0.9234, 0.004503, 0.9362, 0.004503, 0.9362, 0.004503, 0.9234, 0.004503, 0.9234, 0.004503, 0.9362, 0.004503, 0.9362, 0.004503, 0.9234, 0.004503, 0.9234, 0.004503, 0.9362, 0.004503, 0.9362, 0.004503, 0.9234, 0.004503, 0.9234, 0.004503, 0.9362, 0.004503, 0.9362, 0.004503, 0.9234, 0.004503, 0.9234, 0.004503, 0.9362, 0.004503, 0.9362, 0.004503, 0.9234, 0.004503, 0.9234, 0.004503, 0.9362, 0.004503, 0.9362, 0.004503, 0.9234, 0.004503, 0.9234, 0.004503, 0.9362, 0.004503, 0.9362, 0.004503, 0.9234, 0.004503, 0.9234, 0.004503, 0.9362, 0.004503, 0.9362, 0.004503, 0.9234, 0.004503, 0.9234, 0.004503, 0.9362, 0.004503, 0.9362, 0.004503, 0.9234, 0.004503, 0.9234, 0.004503, 0.9362, 0.004503, 0.9362, 0.004503, 0.9234, 0.004503, 0.9234, 0.004503, 0.9362, 0.004503, 0.9362, 0.004503, 0.9234, 0.004503, 0.9234, 0.004503, 0.9362, 0.004503, 0.9362, 0.004503, 0.9234, 0.004503, 0.9234, 0.004503, 0.9362, 0.004503, 0.9362, 0.004503, 0.9234, 0.004503, 0.9234, 0.004503, 0.9362, 0.004503, 0.9362, 0.004503, 0.9234, 0.004503, 0.9234, 0.004503, 0.9362, 0.004503, 0.9362, 0.004503, 0.9234, 0.004503, 0.9234, 0.004503, 0.9362, 0.004503, 0.9206, 0.004503, 0.9206, 0.004503, 0.92, 0.004503, 0.92, 0.004503, 0.92, 0.004503, 0.92, 0.004503, 0.9195, 0.004503, 0.9195, 0.004503, 0.9195, 0.004503, 0.9195, 0.004503, 0.9194, 0.004503, 0.9194, 0.004503, 0.9206, 0.004503, 0.9206, 0.004503, 0.92, 0.004503, 0.92, 0.004503, 0.92, 0.004503, 0.92, 0.004503, 0.9195, 0.004503, 0.9195, 0.004503, 0.9195, 0.004503, 0.9195, 0.004503, 0.9194, 0.004503, 0.9194, 0.004503, 0.9206, 0.004503, 0.9206, 0.004503, 0.92, 0.004503, 0.92, 0.004503, 0.92, 0.004503, 0.92, 0.004503, 0.9195, 0.004503, 0.9195, 0.004503, 0.9195, 0.004503, 0.9195, 0.004503, 0.9194, 0.004503, 0.9194, 0.004503, 0.9206, 0.004503, 0.9206, 0.004503, 0.92, 0.004503, 0.92, 0.004503, 0.92, 0.004503, 0.92, 0.004503, 0.9195, 0.004503, 0.9195, 0.004503, 0.9195, 0.004503, 0.9195, 0.004503, 0.9194, 0.004503, 0.9194, 0.004503, 0.9206, 0.004503, 0.9206, 0.004503, 0.92, 0.004503, 0.92, 0.004503, 0.92, 0.004503, 0.92, 0.004503, 0.9195, 0.004503, 0.9195, 0.004503, 0.9195, 0.004503, 0.9195, 0.004503, 0.9194, 0.004503, 0.9194, 0.004503, 0.9206, 0.004503, 0.9206, 0.004503, 0.92, 0.004503, 0.92, 0.004503, 0.92, 0.004503, 0.92, 0.004503, 0.9195, 0.004503, 0.9195, 0.004503, 0.9195, 0.004503, 0.9195, 0.004503, 0.9194, 0.004503, 0.9194, 0.004503, 0.9206, 0.004503, 0.9206, 0.004503, 0.92, 0.004503, 0.92, 0.004503, 0.92, 0.004503, 0.92, 0.004503, 0.9195, 0.004503, 0.9195, 0.004503, 0.9195, 0.004503, 0.9195, 0.004503, 0.9194, 0.004503, 0.9194, 0.004503, 0.9206, 0.004503, 0.9206, 0.004503, 0.92, 0.004503, 0.92, 0.004503, 0.92, 0.004503, 0.92, 0.004503, 0.9195, 0.004503, 0.9195, 0.004503, 0.9195, 0.004503, 0.9195, 0.004503, 0.9194, 0.004503, 0.9194, 0.004503, 0.9206, 0.004503, 0.9206, 0.004503, 0.92, 0.004503, 0.92, 0.004503, 0.92, 0.004503, 0.92, 0.004503, 0.9195, 0.004503, 0.9195, 0.004503, 0.9195, 0.004503, 0.9195, 0.004503, 0.9194, 0.004503, 0.9194, 0.004503, 0.9206, 0.004503, 0.9206, 0.004503, 0.92, 0.004503, 0.92, 0.004503, 0.92, 0.004503, 0.92, 0.004503, 0.9195, 0.004503, 0.9195, 0.004503, 0.9195, 0.004503, 0.9195, 0.004503, 0.9194, 0.004503, 0.9194, 0.004503, 0.9206, 0.004503, 0.9206, 0.004503, 0.92, 0.004503, 0.92, 0.004503, 0.92, 0.004503, 0.92, 0.004503, 0.9195, 0.004503, 0.9195, 0.004503, 0.9195, 0.004503, 0.9195, 0.004503, 0.9194, 0.004503, 0.9194, 0.004503, 0.9206, 0.004503, 0.9206, 0.004503, 0.92, 0.004503, 0.92, 0.004503, 0.92, 0.004503, 0.92, 0.004503, 0.9195, 0.004503, 0.9195, 0.004503, 0.9195, 0.004503, 0.9195, 0.004503, 0.9194, 0.004503, 0.9194, 0.004503, 0.9206, 0.004503, 0.9206, 0.004503, 0.92, 0.004503, 0.92, 0.004503, 0.92, 0.004503, 0.92, 0.004503, 0.9195, 0.004503, 0.9195, 0.004503, 0.9195, 0.004503, 0.9195, 0.004503, 0.9194, 0.004503, 0.9194, 0.004503, 0.9206, 0.004503, 0.9206, 0.004503, 0.92, 0.004503, 0.92, 0.004503, 0.92, 0.004503, 0.92, 0.004503, 0.9195, 0.004503, 0.9195, 0.004503, 0.9195, 0.004503, 0.9195, 0.004503, 0.9194, 0.004503, 0.9194, 0.004503, 0.9206, 0.004503, 0.9206, 0.004503, 0.92, 0.004503, 0.92, 0.004503, 0.92, 0.004503, 0.92, 0.004503, 0.9195, 0.004503, 0.9195, 0.004503, 0.9195, 0.004503, 0.9195, 0.004503, 0.9194, 0.004503, 0.9194, 0.004503, 0.9206, 0.004503, 0.9206, 0.004503, 0.92, 0.004503, 0.92, 0.004503, 0.92, 0.004503, 0.92, 0.004503, 0.9195, 0.004503, 0.9195, 0.004503, 0.9195, 0.004503, 0.9195, 0.004503, 0.9194, 0.004503, 0.9194, 0.004503, 0.9206, 0.004503, 0.9206, 0.004503, 0.92, 0.004503, 0.92, 0.004503, 0.92, 0.004503, 0.92, 0.004503, 0.9195, 0.004503, 0.9195, 0.004503, 0.9195, 0.004503, 0.9195, 0.004503, 0.9194, 0.004503, 0.9194, 0.004503, 0.9206, 0.004503, 0.9206, 0.004503, 0.92, 0.004503, 0.92, 0.004503, 0.92, 0.004503, 0.92, 0.004503, 0.9195, 0.004503, 0.9195, 0.004503, 0.9195, 0.004503, 0.9195, 0.004503, 0.9194, 0.004503, 0.9194, 0.004503, 0.9206, 0.004503, 0.9206, 0.004503, 0.92, 0.004503, 0.92, 0.004503, 0.92, 0.004503, 0.92, 0.004503, 0.9195, 0.004503, 0.9195, 0.004503, 0.9195, 0.004503, 0.9195, 0.004503, 0.9194, 0.004503, 0.9194, 0.004503, 0.9206, 0.004503, 0.9206, 0.004503, 0.92, 0.004503, 0.92, 0.004503, 0.92, 0.004503, 0.92, 0.004503, 0.9195, 0.004503, 0.9195, 0.004503, 0.9195, 0.004503, 0.9195, 0.004503, 0.9194, 0.004503, 0.9194, 0.004503, 0.9206, 0.004503, 0.9206, 0.004503, 0.92, 0.004503, 0.92, 0.004503, 0.92, 0.004503, 0.92, 0.004503, 0.9195, 0.004503, 0.9195, 0.004503, 0.9195, 0.004503, 0.9195, 0.004503, 0.9194, 0.004503, 0.9194, 0.004503, 0.9206, 0.004503, 0.9206, 0.004503, 0.92, 0.004503, 0.92, 0.004503, 0.92, 0.004503, 0.92, 0.004503, 0.9195, 0.004503, 0.9195, 0.004503, 0.9195, 0.004503, 0.9195, 0.004503, 0.9194, 0.004503, 0.9194, 0.004503, 0.9206, 0.004503, 0.9206, 0.004503, 0.92, 0.004503, 0.92, 0.004503, 0.92, 0.004503, 0.92, 0.004503, 0.9195, 0.004503, 0.9195, 0.004503, 0.9195, 0.004503, 0.9195, 0.004503, 0.9194, 0.004503, 0.9194, 0.004503, 0.9206, 0.004503, 0.9206, 0.004503, 0.92, 0.004503, 0.92, 0.004503, 0.92, 0.004503, 0.92, 0.004503, 0.9195, 0.004503, 0.9195, 0.004503, 0.9195, 0.004503, 0.9195, 0.004503, 0.9194, 0.004503, 0.9194, 0.004503, 0.9206, 0.004503, 0.9206, 0.004503, 0.92, 0.004503, 0.92, 0.004503, 0.92, 0.004503, 0.92, 0.004503, 0.9195, 0.004503, 0.9195, 0.004503, 0.9195, 0.004503, 0.9195, 0.004503, 0.9194, 0.004503, 0.9194, 0.004503, 0.9206, 0.004503, 0.9206, 0.004503, 0.92, 0.004503, 0.92, 0.004503, 0.92, 0.004503, 0.92, 0.004503, 0.9195, 0.004503, 0.9195, 0.004503, 0.9195, 0.004503, 0.9195, 0.004503, 0.9194, 0.004503, 0.9194, 0.004503, 0.9206, 0.004503, 0.9206, 0.004503, 0.92, 0.004503, 0.92, 0.004503, 0.92, 0.004503, 0.92, 0.004503, 0.9195, 0.004503, 0.9195, 0.004503, 0.9195, 0.004503, 0.9195, 0.004503, 0.9194, 0.004503, 0.9194, 0.004503, 0.9206, 0.004503, 0.9206, 0.004503, 0.92, 0.004503, 0.92, 0.004503, 0.92, 0.004503, 0.92, 0.004503, 0.9195, 0.004503, 0.9195, 0.004503, 0.9195, 0.004503, 0.9195, 0.004503, 0.9194, 0.004503, 0.9194, 0.004503, 0.9206, 0.004503, 0.9206, 0.004503, 0.92, 0.004503, 0.92, 0.004503, 0.92, 0.004503, 0.92, 0.004503, 0.9195, 0.004503, 0.9195, 0.004503, 0.9195, 0.004503, 0.9195, 0.004503, 0.9194, 0.004503, 0.9194, 0.004503, 0.9206, 0.004503, 0.9206, 0.004503, 0.92, 0.004503, 0.92, 0.004503, 0.92, 0.004503, 0.92, 0.004503, 0.9195, 0.004503, 0.9195, 0.004503, 0.9195, 0.004503, 0.9195, 0.004503, 0.9194, 0.004503, 0.9194, 0.004503, 0.9206, 0.004503, 0.9206, 0.004503, 0.92, 0.004503, 0.92, 0.004503, 0.92, 0.004503, 0.92, 0.004503, 0.9195, 0.004503, 0.9195, 0.004503, 0.9195, 0.004503, 0.9195, 0.004503, 0.9194, 0.004503, 0.9194, 0.004503, 0.9206, 0.004503, 0.9206, 0.004503, 0.92, 0.004503, 0.92, 0.004503, 0.92, 0.004503, 0.92, 0.004503, 0.9195, 0.004503, 0.9195, 0.004503, 0.9195, 0.004503, 0.9195, 0.004503, 0.9194, 0.004503, 0.9194, 0.004503, 0.9194, 0.004503, 0.9194, 0.004503, 0.9194, 0.004503, 0.9194, 0.004503, 0.9194, 0.004503, 0.9194, 0.004503, 0.9194, 0.004503, 0.9194, 0.004503, 0.9194, 0.004503, 0.9194, 0.004503, 0.9194, 0.004503, 0.9194, 0.004503, 0.9194, 0.004503, 0.9194, 0.004503, 0.9194, 0.004503, 0.9194, 0.004503, 0.9194, 0.004503, 0.9194, 0.004503, 0.9194, 0.004503, 0.9194, 0.004503, 0.9194, 0.004503, 0.9194, 0.004503, 0.9194, 0.004503, 0.9194, 0.004503, 0.9194, 0.004503, 0.9194, 0.004503, 0.9194, 0.004503, 0.9194, 0.004503, 0.9194, 0.004503, 0.9194, 0.004503, 0.9194, 0.004503, 0.9194, 0.004503, 0.9381, 0.004503, 0.9362, 0.004503, 0.9362, 0.004503, 0.9381, 0.004503, 0.9381, 0.004503, 0.9362, 0.004503, 0.9362, 0.004503, 0.9381, 0.004503, 0.9381, 0.004503, 0.9362, 0.004503, 0.9362, 0.004503, 0.9381, 0.004503, 0.9381, 0.004503, 0.9362, 0.004503, 0.9362, 0.004503, 0.9381, 0.004503, 0.9381, 0.004503, 0.9362, 0.004503, 0.9362, 0.004503, 0.9381, 0.004503, 0.9381, 0.004503, 0.9362, 0.004503, 0.9362, 0.004503, 0.9381, 0.004503, 0.9381, 0.004503, 0.9362, 0.004503, 0.9362, 0.004503, 0.9381, 0.004503, 0.9381, 0.004503, 0.9362, 0.004503, 0.9362, 0.004503, 0.9381, 0.004503, 0.9381, 0.004503, 0.9362, 0.004503, 0.9362, 0.004503, 0.9381, 0.004503, 0.9381, 0.004503, 0.9362, 0.004503, 0.9362, 0.004503, 0.9381, 0.004503, 0.9381, 0.004503, 0.9362, 0.004503, 0.9362, 0.004503, 0.9381, 0.004503, 0.9381, 0.004503, 0.9362, 0.004503, 0.9362, 0.004503, 0.9381, 0.004503, 0.9381, 0.004503, 0.9362, 0.004503, 0.9362, 0.004503, 0.9381, 0.004503, 0.9381, 0.004503, 0.9362, 0.004503, 0.9362, 0.004503, 0.9381, 0.004503, 0.9381, 0.004503, 0.9362, 0.004503, 0.9362, 0.004503, 0.9381, 0.004503, 0.9381, 0.004503, 0.9362, 0.004503, 0.9362, 0.004503, 0.9381, 0.004503, 0.9381, 0.004503, 0.9362, 0.004503, 0.9362, 0.004503, 0.9381, 0.004503, 0.9381, 0.004503, 0.9362, 0.004503, 0.9362, 0.004503, 0.9381, 0.004503, 0.9381, 0.004503, 0.9362, 0.004503, 0.9362, 0.004503, 0.9381, 0.004503, 0.9381, 0.004503, 0.9362, 0.004503, 0.9362, 0.004503, 0.9381, 0.004503, 0.9381, 0.004503, 0.9362, 0.004503, 0.9362, 0.004503, 0.9381, 0.004503, 0.9381, 0.004503, 0.9362, 0.004503, 0.9362, 0.004503, 0.9381, 0.004503, 0.9381, 0.004503, 0.9362, 0.004503, 0.9362, 0.004503, 0.9381, 0.004503, 0.9381, 0.004503, 0.9362, 0.004503, 0.9362, 0.004503, 0.9381, 0.004503, 0.9381, 0.004503, 0.9362, 0.004503, 0.9362, 0.004503, 0.9381, 0.004503, 0.9381, 0.004503, 0.9362, 0.004503, 0.9362, 0.004503, 0.9381, 0.004503, 0.9381, 0.004503, 0.9362, 0.004503, 0.9362, 0.004503, 0.9381, 0.004503, 0.9381, 0.004503, 0.9362, 0.004503, 0.9362, 0.004503, 0.9381, 0.004503, 0.9381, 0.004503, 0.9362, 0.004503, 0.9362, 0.004503, 0.9381, 0.004503, 0.9381, 0.004503, 0.9362, 0.004503, 0.9362, 0.004503, 0.9381, 0.004503, 0.9381, 0.004503, 0.9362, 0.004503, 0.9362, 0.004503, 0.9381, 0.004503, 0.9381, 0.004503, 0.9362, 0.004503, 0.9362, 0.004503, 0.9381, 0.004503, 0.9449, 0.004503, 0.9449, 0.004503, 0.9474, 0.004503, 0.9474, 0.004503, 0.9381, 0.004503, 0.9381, 0.004503, 0.9449, 0.004503, 0.9449, 0.004503, 0.9381, 0.004503, 0.9381, 0.004503, 0.9449, 0.004503, 0.9449, 0.004503, 0.9381, 0.004503, 0.9381, 0.004503, 0.9449, 0.004503, 0.9449, 0.004503, 0.9381, 0.004503, 0.9381, 0.004503, 0.9449, 0.004503, 0.9449, 0.004503, 0.9381, 0.004503, 0.9381, 0.004503, 0.9449, 0.004503, 0.9449, 0.004503, 0.9381, 0.004503, 0.9381, 0.004503, 0.9449, 0.004503, 0.9449, 0.004503, 0.9381, 0.004503, 0.9381, 0.004503, 0.9449, 0.004503, 0.9449, 0.004503, 0.9381, 0.004503, 0.9381, 0.004503, 0.9449, 0.004503, 0.9449, 0.004503, 0.9381, 0.004503, 0.9381, 0.004503, 0.9449, 0.004503, 0.9449, 0.004503, 0.9381, 0.004503, 0.9381, 0.004503, 0.9449, 0.004503, 0.9449, 0.004503, 0.9381, 0.004503, 0.9381, 0.004503, 0.9449, 0.004503, 0.9449, 0.004503, 0.9381, 0.004503, 0.9381, 0.004503, 0.9449, 0.004503, 0.9449, 0.004503, 0.9381, 0.004503, 0.9381, 0.004503, 0.9449, 0.004503, 0.9449, 0.004503, 0.9381, 0.004503, 0.9381, 0.004503, 0.9449, 0.004503, 0.9449, 0.004503, 0.9381, 0.004503, 0.9381, 0.004503, 0.9449, 0.004503, 0.9449, 0.004503, 0.9381, 0.004503, 0.9381, 0.004503, 0.9449, 0.004503, 0.9449, 0.004503, 0.9381, 0.004503, 0.9381, 0.004503, 0.9449, 0.004503, 0.9449, 0.004503, 0.9381, 0.004503, 0.9381, 0.004503, 0.9449, 0.004503, 0.9449, 0.004503, 0.9381, 0.004503, 0.9381, 0.004503, 0.9449, 0.004503, 0.9449, 0.004503, 0.9381, 0.004503, 0.9381, 0.004503, 0.9449, 0.004503, 0.9449, 0.004503, 0.9381, 0.004503, 0.9381, 0.004503, 0.9449, 0.004503, 0.9449, 0.004503, 0.9381, 0.004503, 0.9381, 0.004503, 0.9449, 0.004503, 0.9449, 0.004503, 0.9381, 0.004503, 0.9381, 0.004503, 0.9449, 0.004503, 0.9449, 0.004503, 0.9381, 0.004503, 0.9381, 0.004503, 0.9449, 0.004503, 0.9449, 0.004503, 0.9381, 0.004503, 0.9381, 0.004503, 0.9449, 0.004503, 0.9449, 0.004503, 0.9381, 0.004503, 0.9381, 0.004503, 0.9449, 0.004503, 0.9449, 0.004503, 0.9381, 0.004503, 0.9381, 0.004503, 0.9449, 0.004503, 0.9449, 0.004503, 0.9381, 0.004503, 0.9381, 0.004503, 0.9449, 0.004503, 0.9449, 0.004503, 0.9381, 0.004503, 0.9381, 0.004503, 0.9449, 0.004503, 0.9449, 0.004503, 0.9381, 0.004503, 0.9381, 0.004503, 0.9449, 0.004503, 0.9449, 0.004503, 0.9381, 0.004503, 0.9381, 0.004503, 0.9449, 0.004503, 0.9449, 0.004503, 0.9474, 0.004503, 0.9474, 0.004503, 0.9497, 0.004503, 0.9497, 0.004503, 0.9449, 0.004503, 0.9449, 0.004503, 0.9474, 0.004503, 0.9474, 0.004503, 0.9449, 0.004503, 0.9449, 0.004503, 0.9474, 0.004503, 0.9474, 0.004503, 0.9449, 0.004503, 0.9449, 0.004503, 0.9474, 0.004503, 0.9474, 0.004503, 0.9449, 0.004503, 0.9449, 0.004503, 0.9474, 0.004503, 0.9474, 0.004503, 0.9449, 0.004503, 0.9449, 0.004503, 0.9474, 0.004503, 0.9474, 0.004503, 0.9449, 0.004503, 0.9449, 0.004503, 0.9474, 0.004503, 0.9474, 0.004503, 0.9449, 0.004503, 0.9449, 0.004503, 0.9474, 0.004503, 0.9474, 0.004503, 0.9449, 0.004503, 0.9449, 0.004503, 0.9474, 0.004503, 0.9474, 0.004503, 0.9449, 0.004503, 0.9449, 0.004503, 0.9474, 0.004503, 0.9474, 0.004503, 0.9449, 0.004503, 0.9449, 0.004503, 0.9474, 0.004503, 0.9474, 0.004503, 0.9449, 0.004503, 0.9449, 0.004503, 0.9474, 0.004503, 0.9474, 0.004503, 0.9449, 0.004503, 0.9449, 0.004503, 0.9474, 0.004503, 0.9474, 0.004503, 0.9449, 0.004503, 0.9449, 0.004503, 0.9474, 0.004503, 0.9474, 0.004503, 0.9449, 0.004503, 0.9449, 0.004503, 0.9474, 0.004503, 0.9474, 0.004503, 0.9449, 0.004503, 0.9449, 0.004503, 0.9474, 0.004503, 0.9474, 0.004503, 0.9449, 0.004503, 0.9449, 0.004503, 0.9474, 0.004503, 0.9474, 0.004503, 0.9449, 0.004503, 0.9449, 0.004503, 0.9474, 0.004503, 0.9474, 0.004503, 0.9449, 0.004503, 0.9449, 0.004503, 0.9474, 0.004503, 0.9474, 0.004503, 0.9449, 0.004503, 0.9449, 0.004503, 0.9474, 0.004503, 0.9474, 0.004503, 0.9449, 0.004503, 0.9449, 0.004503, 0.9474, 0.004503, 0.9474, 0.004503, 0.9449, 0.004503, 0.9449, 0.004503, 0.9474, 0.004503, 0.9474, 0.004503, 0.9449, 0.004503, 0.9449, 0.004503, 0.9474, 0.004503, 0.9474, 0.004503, 0.9449, 0.004503, 0.9449, 0.004503, 0.9474, 0.004503, 0.9474, 0.004503, 0.9449, 0.004503, 0.9449, 0.004503, 0.9474, 0.004503, 0.9474, 0.004503, 0.9449, 0.004503, 0.9449, 0.004503, 0.9474, 0.004503, 0.9474, 0.004503, 0.9449, 0.004503, 0.9449, 0.004503, 0.9474, 0.004503, 0.9474, 0.004503, 0.9449, 0.004503, 0.9449, 0.004503, 0.9474, 0.004503, 0.9474, 0.004503, 0.9449, 0.004503, 0.9449, 0.004503, 0.9474, 0.004503, 0.9474, 0.004503, 0.9449, 0.004503, 0.9449, 0.004503, 0.9474, 0.004503, 0.9474, 0.004503, 0.9449, 0.004503, 0.9449, 0.004503, 0.9474, 0.004503, 0.9474, 0.004503, 0.9449, 0.004503, 0.9449, 0.004503, 0.9474, 0.004503, 0.9474, 0.004503, 0.9497, 0.004503, 0.9497, 0.004503, 0.93, 0.004503, 0.9474, 0.004503, 0.9474, 0.004503, 0.9497, 0.004503, 0.9497, 0.004503, 0.9474, 0.004503, 0.9474, 0.004503, 0.9497, 0.004503, 0.9497, 0.004503, 0.9474, 0.004503, 0.9474, 0.004503, 0.9497, 0.004503, 0.9497, 0.004503, 0.9474, 0.004503, 0.9474, 0.004503, 0.9497, 0.004503, 0.9497, 0.004503, 0.9474, 0.004503, 0.9474, 0.004503, 0.9497, 0.004503, 0.9497, 0.004503, 0.9474, 0.004503, 0.9474, 0.004503, 0.9497, 0.004503, 0.9497, 0.004503, 0.9474, 0.004503, 0.9474, 0.004503, 0.9497, 0.004503, 0.9497, 0.004503, 0.9474, 0.004503, 0.9474, 0.004503, 0.9497, 0.004503, 0.9497, 0.004503, 0.9474, 0.004503, 0.9474, 0.004503, 0.9497, 0.004503, 0.9497, 0.004503, 0.9474, 0.004503, 0.9474, 0.004503, 0.9497, 0.004503, 0.9497, 0.004503, 0.9474, 0.004503, 0.9474, 0.004503, 0.9497, 0.004503, 0.9497, 0.004503, 0.9474, 0.004503, 0.9474, 0.004503, 0.9497, 0.004503, 0.9497, 0.004503, 0.9474, 0.004503, 0.9474, 0.004503, 0.9497, 0.004503, 0.9497, 0.004503, 0.9474, 0.004503, 0.9474, 0.004503, 0.9497, 0.004503, 0.9497, 0.004503, 0.9474, 0.004503, 0.9474, 0.004503, 0.9497, 0.004503, 0.9497, 0.004503, 0.9474, 0.004503, 0.9474, 0.004503, 0.9497, 0.004503, 0.9497, 0.004503, 0.9474, 0.004503, 0.9474, 0.004503, 0.9497, 0.004503, 0.9497, 0.004503, 0.9474, 0.004503, 0.9474, 0.004503, 0.9497, 0.004503, 0.9497, 0.004503, 0.9474, 0.004503, 0.9474, 0.004503, 0.9497, 0.004503, 0.9497, 0.004503, 0.9474, 0.004503, 0.9474, 0.004503, 0.9497, 0.004503, 0.9497, 0.004503, 0.9474, 0.004503, 0.9474, 0.004503, 0.9497, 0.004503, 0.9497, 0.004503, 0.9474, 0.004503, 0.9474, 0.004503, 0.9497, 0.004503, 0.9497, 0.004503, 0.9474, 0.004503, 0.9474, 0.004503, 0.9497, 0.004503, 0.9497, 0.004503, 0.9474, 0.004503, 0.9474, 0.004503, 0.9497, 0.004503, 0.9497, 0.004503, 0.9474, 0.004503, 0.9474, 0.004503, 0.9497, 0.004503, 0.9497, 0.004503, 0.9474, 0.004503, 0.9474, 0.004503, 0.9497, 0.004503, 0.9497, 0.004503, 0.9474, 0.004503, 0.9474, 0.004503, 0.9497, 0.004503, 0.9497, 0.004503, 0.9474, 0.004503, 0.9474, 0.004503, 0.9497, 0.004503, 0.9497, 0.004503, 0.9474, 0.004503, 0.9474, 0.004503, 0.9497, 0.004503, 0.9497, 0.004503, 0.9474, 0.004503, 0.9474, 0.004503, 0.9497, 0.004503, 0.9497, 0.004503, 0.9474, 0.004503, 0.9474, 0.004503, 0.9497, 0.004503, 0.9497, 0.004503, 0.9497, 0.004503, 0.9497, 0.004503, 0.9497, 0.004503, 0.9497, 0.004503, 0.9497, 0.004503, 0.9497, 0.004503, 0.9497, 0.004503, 0.9497, 0.004503, 0.9497, 0.004503, 0.9497, 0.004503, 0.9497, 0.004503, 0.9497, 0.004503, 0.9497, 0.004503, 0.9497, 0.004503, 0.9497, 0.004503, 0.9497, 0.004503, 0.9497, 0.004503, 0.9497, 0.004503, 0.9497, 0.004503, 0.9497, 0.004503, 0.9497, 0.004503, 0.9497, 0.004503, 0.9497, 0.004503, 0.9497, 0.004503, 0.9497, 0.004503, 0.9497, 0.004503, 0.9497, 0.004503, 0.9497, 0.004503, 0.9497, 0.004503, 0.9497, 0.004503, 0.9497, 0.004503, 0.9497, 0.004503, 0.9497, 0.004503, 0.9497, 0.004503, 0.9497, 0.004503, 0.9497, 0.004503, 0.9497, 0.004503, 0.9497, 0.004503, 0.9497, 0.004503, 0.9497, 0.004503, 0.9497, 0.004503, 0.9497, 0.004503, 0.9497, 0.004503, 0.9497, 0.004503, 0.9497, 0.004503, 0.9497, 0.004503, 0.9497, 0.004503, 0.9497, 0.004503, 0.9497, 0.004503, 0.9497, 0.004503, 0.9497, 0.004503, 0.9497, 0.004503, 0.9497, 0.004503, 0.9497, 0.004503, 0.9497, 0.004503, 0.9497, 0.004503, 0.9497, 0.004503, 0.9497, 0.004503, 0.9497, 0.004503, 0.9497, 0.004503, 0.9497, 0.004503, 0.9497, 0.004503, 0.9497, 0.004503, 0.9497, 0.004503, 0.9497, 0.004503, 0.9497, 0.004503, 0.9497, 0.004503, 0.9497, 0.004503, 0.9497, 0.004503, 0.9497, 0.004503, 0.9497, 0.004503, 0.9497, 0.004503, 0.9497, 0.004503, 0.9497, 0.004503, 0.9497, 0.004503, 0.9497, 0.004503, 0.9497, 0.004503, 0.9497, 0.004503, 0.9497, 0.004503, 0.9497, 0.004503, 0.9497, 0.004503, 0.9497, 0.004503, 0.9497, 0.004503, 0.9497, 0.004503, 0.9497, 0.004503, 0.9497, 0.004503, 0.9497, 0.004503, 0.9497, 0.004503, 0.9497, 0.004503, 0.9497, 0.004503, 0.9497, 0.004503, 0.9497, 0.004503, 0.9497, 0.004503, 0.9497, 0.004503, 0.9497, 0.004503, 0.9497, 0.004503, 0.9497, 0.004503, 0.9497, 0.004503, 0.9497, 0.004503, 0.9497, 0.004503, 0.9497, 0.004503, 0.9497, 0.004503, 0.9497, 0.004503, 0.9497, 0.004503, 0.9497, 0.004503, 0.9497, 0.004503, 0.9497, 0.004503, 0.9497, 0.004503, 0.9497, 0.004503, 0.9497, 0.004503, 0.9497, 0.004503, 0.9497, 0.004503, 0.9497, 0.004503, 0.9497, 0.004503, 0.9497, 0.004503, 0.9497, 0.004503, 0.9497, 0.004503, 0.9497, 0.004503, 0.9497, 0.004503, 0.9497, 0.004503, 0.9497, 0.004503, 0.9497, 0.004503, 0.9497, 0.004503, 0.9497, 0.004503, 0.9497, 0.004503, 0.9497, 0.004503, 0.9497, 0.004503, 0.9497, 0.004503, 0.9497, 0.004503, 0.9497, 0.004503, 0.93, 0.004503, 0.9497, 0.004503, 0.9497, 0.004503, 0.93, 0.004503, 0.9497, 0.004503, 0.9497, 0.004503, 0.93, 0.004503, 0.9497, 0.004503, 0.9497, 0.004503, 0.93, 0.004503, 0.9497, 0.004503, 0.9497, 0.004503, 0.93, 0.004503, 0.9497, 0.004503, 0.9497, 0.004503, 0.93, 0.004503, 0.9497, 0.004503, 0.9497, 0.004503, 0.93, 0.004503, 0.9497, 0.004503, 0.9497, 0.004503, 0.93, 0.004503, 0.9497, 0.004503, 0.9497, 0.004503, 0.93, 0.004503, 0.9497, 0.004503, 0.9497, 0.004503, 0.93, 0.004503, 0.9497, 0.004503, 0.9497, 0.004503, 0.93, 0.004503, 0.9497, 0.004503, 0.9497, 0.004503, 0.93, 0.004503, 0.9497, 0.004503, 0.9497, 0.004503, 0.93, 0.004503, 0.9497, 0.004503, 0.9497, 0.004503, 0.93, 0.004503, 0.9497, 0.004503, 0.9497, 0.004503, 0.93, 0.004503, 0.9497, 0.004503, 0.9497, 0.004503, 0.93, 0.004503, 0.9497, 0.004503, 0.9497, 0.004503, 0.93, 0.004503, 0.9497, 0.004503, 0.9497, 0.004503, 0.93, 0.004503, 0.9497, 0.004503, 0.9497, 0.004503, 0.93, 0.004503, 0.9497, 0.004503, 0.9497, 0.004503, 0.93, 0.004503, 0.9497, 0.004503, 0.9497, 0.004503, 0.93, 0.004503, 0.9497, 0.004503, 0.9497, 0.004503, 0.93, 0.004503, 0.9497, 0.004503, 0.9497, 0.004503, 0.93, 0.004503, 0.9497, 0.004503, 0.9497, 0.004503, 0.93, 0.004503, 0.9497, 0.004503, 0.9497, 0.004503, 0.93, 0.004503, 0.9497, 0.004503, 0.9497, 0.004503, 0.93, 0.004503, 0.9497, 0.004503, 0.9497, 0.004503, 0.93, 0.004503, 0.9497, 0.004503, 0.9497, 0.004503, 0.93, 0.004503, 0.9497, 0.004503, 0.9497, 0.004503, 0.93, 0.004503, 0.9497, 0.004503, 0.9497, 0.004503, 0.93, 0.004503, 0.9497, 0.004503, 0.9497, 0.004503, 0.93])
me_cylinder_002.materials.append(mat_maincolors)
me_cylinder_002.update()

# ---- objects
ob_towerdirect = bpy.data.objects.new('TowerDirect', me_cylinder)
ob_rotator = bpy.data.objects.new('Rotator', me_cylinder_001)
ob_canon = bpy.data.objects.new('Canon', me_cylinder_002)

# ---- transforms, parenting, visibility, modifiers, constraints
ob_towerdirect.location = (0.0, 0.0, 0.0)
ob_towerdirect.rotation_euler = (1.571, -0.0, 0.0)
_m = ob_towerdirect.modifiers.new('Auto Smooth', 'NODES')
_m.node_group = ng_auto_smooth
_gi = [s.identifier for s in ng_auto_smooth.interface.items_tree if s.item_type == 'SOCKET' and s.in_out == 'INPUT']
_m[_gi[1]] = 0.5236  # Angle
ob_rotator.parent = ob_towerdirect
ob_rotator.matrix_parent_inverse = Matrix(((1.0, 0.0, 0.0, -0.0), (0.0, -4.371e-08, 1.0, 0.0), (0.0, -1.0, -4.371e-08, 0.0), (-0.0, 0.0, -0.0, 1.0)))
ob_rotator.location = (4.47e-07, 0.0, 52.5)
ob_rotator.rotation_euler = (1.571, -0.0, 0.0)
_m = ob_rotator.modifiers.new('Auto Smooth', 'NODES')
_m.node_group = ng_auto_smooth
_gi = [s.identifier for s in ng_auto_smooth.interface.items_tree if s.item_type == 'SOCKET' and s.in_out == 'INPUT']
_m[_gi[1]] = 0.5236  # Angle
ob_canon.parent = ob_rotator
ob_canon.matrix_parent_inverse = Matrix(((1.0, 0.0, 0.0, -4.47e-07), (0.0, -4.371e-08, 1.0, -52.5), (0.0, -1.0, -4.371e-08, 2.295e-06), (-0.0, 0.0, -0.0, 1.0)))
ob_canon.location = (0.0, 0.0, 123.2)
ob_canon.rotation_euler = (1.571, -0.0, 0.0)
_m = ob_canon.modifiers.new('Auto Smooth', 'NODES')
_m.node_group = ng_auto_smooth
_gi = [s.identifier for s in ng_auto_smooth.interface.items_tree if s.item_type == 'SOCKET' and s.in_out == 'INPUT']
_m[_gi[1]] = 0.5236  # Angle

# ---- collection membership
scene.collection.objects.link(ob_towerdirect)
scene.collection.objects.link(ob_rotator)
scene.collection.objects.link(ob_canon)

# ---- scene / render settings (as saved in the file)
scene.frame_start = 0; scene.frame_end = 189; scene.frame_set(0)
scene.render.engine = 'BLENDER_EEVEE_NEXT'
scene.cycles.sampling_pattern = 'TABULATED_SOBOL'
scene.cycles.use_light_tree = False
scene.view_settings.view_transform = 'Filmic'
scene.unit_settings.scale_length = 0.01
bpy.context.view_layer.update()

# ---- added for rendering (the .blend has no active camera and no usable light): camera, sun
cam_auto = bpy.data.cameras.new('AutoCamera')
cam_auto.lens = 50.0
cam_auto.sensor_width = 36.0
cam_auto.clip_end = 3541.28
ob_auto_camera = bpy.data.objects.new('AutoCamera', cam_auto)
scene.collection.objects.link(ob_auto_camera)
ob_auto_camera.location = (201.783, -242.702, 239.34)
ob_auto_camera.rotation_euler = (1.09748, -7.21219e-08, 0.694738)
scene.camera = ob_auto_camera
light_auto_sun = bpy.data.lights.new('AutoSun', 'SUN')
light_auto_sun.energy = 3.0
light_auto_sun.angle = 0.0523599
ob_auto_sun = bpy.data.objects.new('AutoSun', light_auto_sun)
scene.collection.objects.link(ob_auto_sun)
ob_auto_sun.rotation_euler = (0.872665, 0.174533, 0.523599)
bpy.context.view_layer.update()
